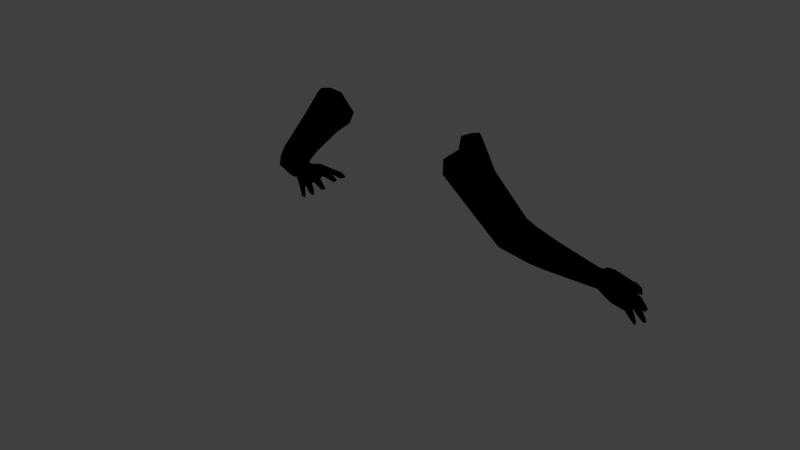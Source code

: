 # Source: human.blend  (saved by Blender 2.74.0; exported with 4.5.12 LTS)
import bpy
from mathutils import Matrix  # noqa: F401  (used for matrix-valued properties, if any)

bpy.ops.wm.read_factory_settings(use_empty=True)
scene = bpy.context.scene
scene.name = 'Scene'

# ---- collections
col_collection_1 = bpy.data.collections.new('Collection 1'); scene.collection.children.link(col_collection_1)

# ---- materials (node trees are filled in below, after node groups)
mat_human_skin = bpy.data.materials.new('human_skin')
mat_human_skin.alpha_threshold = 0.0
mat_human_skin.use_transparent_shadow = False
mat_human_skin.diffuse_color = (0.0, 0.0, 0.0, 1.0)
mat_human_skin.roughness = 0.5
mat_human_skin.specular_intensity = 1.0

# ---- material node trees

# ---- world
world_world = bpy.data.worlds.new('World'); scene.world = world_world
world_world.color = (0.05088, 0.05088, 0.05088)
world_world.use_sun_shadow = False
world_world.sun_shadow_jitter_overblur = 0.0
world_world.cycles.sampling_method = 'MANUAL'
world_world.cycles.sample_map_resolution = 256

# ---- meshes
me_base_obj = bpy.data.meshes.new('base.obj')
me_base_obj.from_pydata([(-2.043, 3.155, -1.434), (-1.945, 2.978, -1.213), (-2.545, 2.427, -1.511), (-2.381, 2.233, -1.258), (-1.649, 2.539, -1.105), (-1.85, 2.334, -1.259), (-1.639, 2.346, -1.324), (-1.742, 2.204, -1.55), (-2.191, 2.006, -1.298), (-1.595, 2.24, -1.918), (-2.048, 3.239, -1.743), (-1.994, 2.311, -2.178), (-1.959, 3.224, -1.964), (-1.585, 2.301, -2.102), (-2.023, 2.989, -2.128), (-1.647, 2.358, -2.158), (-2.169, 2.516, -2.144), (-2.673, 2.061, -2.045), (-2.513, 2.525, -1.846), (-2.398, 1.505, -1.991), (-2.373, 1.484, -1.714), (-2.846, 1.265, -2.07), (-2.823, 1.585, -2.11), (-3.267, 1.491, -1.329), (-3.275, 1.526, -1.767), (-3.311, 1.539, -1.482), (-2.949, 0.9896, -1.419), (-3.241, 1.363, -1.245), (-2.676, 1.652, -1.22), (-2.924, 0.8862, -1.562), (-4.82, -0.7315, 1.063), (-4.8, -0.6466, 1.113), (-4.787, -0.5721, 0.879), (-4.802, -0.9433, 1.344), (-4.639, -0.8558, 1.247), (-4.659, -0.7472, 1.243), (-4.594, -0.5295, 0.9275), (-4.736, -0.689, 0.8988), (-4.756, -1.016, 1.317), (-4.778, -1.048, 1.429), (-4.775, -0.8502, 1.35), (-4.723, -0.8851, 1.398), (-4.715, -0.9016, 1.18), (-4.738, -0.7879, 1.039), (-4.636, -0.7379, 1.082), (-4.606, -0.6216, 0.8754), (-4.653, -0.9963, 1.429), (-4.728, -0.6349, 1.158), (-4.73, -1.004, 1.474), (-4.95, -0.6626, 0.7409), (-4.78, -0.6891, 0.8454), (-4.961, -0.866, 0.9972), (-5.002, -0.9244, 0.8868), (-4.841, -0.8972, 0.9967), (-4.729, -0.7517, 0.791), (-4.93, -0.9642, 0.8384), (-4.941, -1.158, 1.008), (-4.879, -0.805, 0.6784), (-5.033, -1.144, 1.146), (-4.934, -1.243, 1.261), (-4.979, -1.168, 1.228), (-5.043, -1.23, 1.138), (-5.021, -1.296, 1.279), (-4.843, -0.9363, 0.8704), (-4.975, -1.338, 1.189), (-4.878, -1.135, 1.085), (-5.097, -0.9691, 0.6415), (-5.003, -0.6944, 0.5601), (-5.028, -0.7679, 0.5264), (-4.979, -0.9083, 0.7564), (-4.952, -0.8602, 0.4615), (-5.164, -1.298, 0.8346), (-5.154, -1.227, 0.859), (-5.184, -1.405, 0.9104), (-5.12, -1.265, 0.9338), (-5.01, -1.012, 0.5965), (-4.943, -1.004, 0.6716), (-4.863, -0.8828, 0.5364), (-5.127, -1.408, 0.8671), (-5.049, -1.323, 0.9399), (-5.006, -1.207, 0.7999), (-5.074, -1.241, 0.7477), (-5.086, -0.9167, 0.7164), (-4.842, -0.8363, 0.6212), (-5.131, -1.359, 0.9873), (-5.078, -0.9567, 0.4483), (-5.072, -0.9833, 0.378), (-5.036, -0.8108, 0.3497), (-4.995, -0.7903, 0.4219), (-4.925, -0.7049, 0.1983), (-4.918, -0.9028, 0.415), (-5.016, -1.129, 0.4075), (-5.109, -1.221, 0.4885), (-5.097, -1.172, 0.5369), (-5.088, -1.285, 0.5987), (-5.108, -1.32, 0.5247), (-5.026, -1.308, 0.5669), (-4.98, -1.143, 0.499), (-5.089, -1.259, 0.4659), (-5.026, -1.072, 0.528), (-4.926, -0.8977, 0.2914), (-4.097, -0.3953, 0.9552), (-4.214, -0.3614, 0.8976), (-4.129, -0.5428, 0.87), (-4.128, -0.3978, 0.7239), (-4.217, -0.5555, 1.049), (-4.109, -0.4715, 1.035), (-4.064, -0.6341, 1.085), (-4.028, -0.5632, 0.9939), (-4.014, -0.5813, 1.116), (-4.219, -0.4904, 1.036), (-4.119, -0.567, 1.167), (-4.336, -0.4044, 0.7717), (-4.204, -0.524, 0.8632), (-4.715, -0.7839, 0.6535), (-4.775, -0.8148, 0.416), (-4.5, -0.5272, 0.7066), (-4.918, -0.931, 0.3602), (-4.953, -0.6606, 0.3132), (-4.733, -0.1899, 0.2824), (-4.805, -0.3053, 0.2041), (-4.907, -0.6427, 0.7868), (-4.74, -0.4697, 0.9032), (-2.624, 1.169, -1.812), (-3.26, 1.348, -1.958), (-3.078, 1.073, -2.012), (-2.993, 0.9599, -1.938), (-3.197, 1.257, -1.215), (-3.297, 1.035, -1.996), (-3.651, 1.224, -1.271), (-3.496, 1.036, -1.809), (-3.447, 1.255, -1.141), (-3.74, 1.04, -1.49), (-3.046, 1.084, -1.305), (-3.009, 0.8264, -1.671), (-3.501, 0.5361, -1.477), (-3.996, 0.4597, -1.209), (-3.278, 0.5006, -1.103), (-4.036, 0.5992, -1.161), (-3.326, 0.6041, -0.904), (-3.797, 0.8766, -0.7973), (-3.672, 0.6533, -0.6642), (-4.171, -0.04646, -0.09881), (-3.669, 0.2822, -1.106), (-4.242, 0.5172, -0.6155), (-4.34, 0.08485, 0.0712), (-4.189, -0.1371, -0.2224), (-4.553, 0.002326, -0.3188), (-4.261, -0.004966, 0.04262), (-4.495, -0.22, -0.2547), (-4.375, -0.299, -0.08292), (-4.449, -0.3154, -0.1578), (-4.551, 0.04105, -0.109), (-4.618, -0.2511, -0.1899), (-4.93, -0.6556, 0.6004), (-4.222, -0.1875, 0.6363), (-4.127, -0.3343, 0.7308), (-4.428, -0.1784, 0.6328), (-4.402, -0.4171, 0.7211), (-4.496, -0.3548, 0.7487), (-4.172, -0.2062, 0.468), (-4.329, -0.4422, 0.6071), (-4.186, -0.4139, 0.6162), (-4.641, -0.5687, 0.4291), (-4.409, -0.4152, 0.1894), (-4.395, -0.004422, 0.2338), (-4.485, -0.5177, 0.01728), (-4.684, -0.7173, 0.1127), (-4.545, -0.05155, 0.3177), (-4.699, -0.6233, -0.001424), (-4.693, -0.1858, -0.03128), (-1.836, 2.602, -1.138), (-1.753, 2.752, -2.287), (-4.301, -0.1441, 0.1166), (-4.307, -0.2888, 0.1621), (2.083, 3.002, -1.215), (2.208, 3.155, -1.445), (2.571, 2.291, -1.295), (2.745, 2.36, -1.506), (1.806, 2.539, -1.105), (1.768, 2.338, -1.3), (2.007, 2.334, -1.259), (1.891, 2.237, -1.464), (2.201, 2.025, -1.393), (2.214, 1.797, -1.767), (1.756, 2.243, -1.854), (2.208, 3.237, -1.74), (1.926, 2.652, -2.256), (2.116, 3.224, -1.964), (1.737, 2.306, -2.093), (1.764, 2.385, -2.176), (2.315, 2.536, -2.144), (2.204, 2.974, -2.097), (1.957, 2.046, -2.024), (2.623, 2.585, -1.855), (2.127, 2.246, -2.17), (2.979, 1.585, -2.11), (3.495, 1.432, -1.786), (2.91, 1.669, -1.217), (3.073, 1.715, -2.036), (2.582, 1.537, -1.531), (3.484, 1.425, -1.318), (2.818, 1.53, -1.269), (3.42, 1.336, -1.241), (2.787, 1.17, -1.854), (3.489, 1.518, -1.485), (4.931, -0.5102, 0.9048), (4.875, -0.5094, 0.9652), (4.875, -0.6753, 1.2), (4.982, -0.6808, 1.103), (4.954, -0.8376, 1.305), (4.769, -0.5299, 0.967), (4.926, -0.6619, 0.8978), (4.846, -0.6806, 0.8774), (4.921, -0.8313, 1.103), (4.956, -0.9738, 1.35), (4.808, -0.8393, 1.311), (4.862, -0.9832, 1.473), (4.938, -1.037, 1.431), (4.813, -1.028, 1.419), (4.892, -0.8823, 1.39), (4.782, -0.729, 1.115), (4.824, -0.765, 1.051), (4.899, -1.049, 1.361), (4.853, -0.9094, 1.203), (5.154, -0.8548, 0.8717), (5.11, -0.9717, 0.8503), (5.083, -0.7017, 0.8324), (5.199, -1.215, 1.137), (5.18, -1.149, 1.167), (5.009, -0.8778, 1.002), (4.939, -0.692, 0.8501), (5.037, -0.7998, 0.6825), (5.088, -1.154, 1.002), (5.133, -1.17, 1.231), (5.201, -1.32, 1.194), (5.012, -0.9396, 0.8488), (4.89, -0.8034, 0.7605), (5.088, -1.301, 1.251), (5.057, -1.189, 1.077), (5.032, -1.098, 1.122), (5.125, -0.8466, 0.9779), (5.156, -1.267, 1.294), (5.191, -0.7919, 0.6237), (5.075, -0.8869, 0.5028), (5.262, -0.9523, 0.6782), (5.207, -0.9543, 0.5883), (5.229, -1.233, 0.7434), (5.117, -0.8759, 0.7308), (5.281, -1.268, 0.9312), (5.222, -1.396, 0.8999), (5.177, -1.175, 0.8728), (5.285, -1.367, 0.9911), (5.327, -1.335, 0.8484), (5.337, -1.402, 0.9164), (5.15, -1.012, 0.6039), (5.099, -1.002, 0.6762), (4.984, -0.85, 0.5799), (5.161, -1.201, 0.8005), (5.207, -0.9207, 0.7517), (5.311, -1.251, 0.8722), (5.246, -0.9958, 0.4166), (5.154, -0.7593, 0.4272), (5.169, -1.025, 0.3539), (5.239, -1.26, 0.4608), (5.236, -1.018, 0.475), (5.154, -0.7809, 0.2991), (5.109, -0.8769, 0.4601), (5.086, -0.9035, 0.2945), (5.175, -1.108, 0.5378), (5.189, -0.824, 0.3991), (5.26, -1.233, 0.5139), (5.238, -1.251, 0.5896), (5.271, -1.32, 0.5503), (5.191, -1.332, 0.5532), (5.152, -1.164, 0.4478), (5.139, -1.144, 0.5065), (4.19, -0.5309, 1.016), (4.25, -0.4006, 0.9575), (4.332, -0.4204, 0.9814), (4.276, -0.4539, 0.781), (4.394, -0.5281, 0.9752), (4.398, -0.4659, 0.9793), (4.244, -0.61, 0.962), (4.155, -0.5995, 1.087), (4.303, -0.4988, 1.105), (4.279, -0.5896, 1.167), (4.361, -0.524, 0.8632), (4.373, -0.2111, 0.6717), (4.881, -0.7771, 0.6109), (4.756, -0.6111, 0.8775), (5.053, -0.8828, 0.41), (5.079, -0.6975, 0.1935), (4.927, -0.8087, 0.4107), (4.652, -0.5232, 0.6751), (5.072, -0.9272, 0.3576), (4.799, -0.5708, 0.4356), (5.086, -0.656, 0.5981), (5.097, -0.6111, 0.7147), (4.97, -0.3212, 0.2254), (5.003, -0.4717, 0.6491), (5.18, -0.7161, 0.5254), (4.794, -0.08123, 0.2265), (3.087, 0.88, -1.558), (3.274, 1.203, -2.033), (3.103, 0.9579, -1.442), (3.006, 1.243, -2.06), (3.345, 1.217, -1.22), (3.472, 1.247, -1.944), (3.199, 1.095, -1.305), (3.181, 0.9534, -1.936), (3.908, 0.9667, -1.521), (3.492, 1.015, -1.969), (3.485, 0.4825, -1.276), (3.911, 1.102, -1.342), (3.347, 0.7256, -1.047), (3.713, 0.4642, -1.385), (3.485, 1.1, -1.041), (4.173, 0.4384, -1.178), (4.322, 0.5868, -0.6266), (3.757, 1.091, -0.9812), (3.983, 0.6476, -0.5823), (4.394, -0.03589, 0.007983), (3.453, 0.4824, -1.086), (4.565, 0.2452, -0.554), (4.651, -0.22, -0.2547), (4.381, -0.1798, -0.2035), (4.507, 0.03789, 0.1167), (4.593, -0.3251, -0.1391), (4.776, -0.06442, -0.1233), (4.748, -0.1873, -0.2235), (4.596, 0.1099, -0.02002), (4.538, -0.01335, 0.2674), (4.304, -0.2829, 0.6479), (4.559, -0.3623, 0.7332), (4.473, -0.4319, 0.7329), (4.613, -0.1539, 0.6046), (4.359, -0.4045, 0.5365), (4.541, -0.3937, 0.157), (4.662, -0.5399, 0.02259), (4.868, -0.6861, 0.04331), (4.465, -0.2005, 0.0979), (1.993, 2.605, -1.137), (2.44, 2.113, -1.244), (2.563, 1.518, -2.013)], [], [(0, 2, 1), (4, 5, 6), (5, 8, 7), (10, 12, 18), (18, 14, 17), (2, 10, 18), (9, 20, 19), (21, 22, 11), (16, 11, 22), (13, 19, 15), (2, 23, 3), (2, 18, 25), (8, 26, 20), (23, 2, 25), (27, 28, 3), (32, 50, 37), (33, 30, 38), (31, 30, 33), (38, 30, 43), (47, 35, 36), (38, 39, 33), (40, 33, 41), (41, 46, 35), (31, 32, 30), (45, 44, 43), (44, 34, 42), (48, 41, 33), (38, 42, 34), (59, 60, 62), (51, 52, 58), (49, 52, 121), (64, 59, 62), (54, 53, 63), (57, 114, 63), (64, 56, 65), (69, 57, 154), (72, 82, 66), (74, 82, 72), (76, 80, 75), (78, 81, 80), (75, 66, 68), (67, 82, 69), (74, 69, 82), (81, 71, 66), (68, 66, 82), (81, 78, 71), (78, 79, 84), (84, 74, 73), (79, 74, 84), (86, 87, 89), (92, 86, 98), (86, 89, 100), (93, 94, 99), (91, 97, 96), (97, 99, 94), (99, 85, 93), (88, 87, 85), (93, 85, 92), (98, 86, 91), (97, 70, 99), (104, 156, 108), (106, 109, 108), (110, 111, 106), (107, 108, 109), (103, 104, 108), (111, 107, 109), (107, 113, 103), (48, 33, 39), (59, 53, 51), (70, 85, 99), (70, 88, 85), (94, 92, 95), (36, 35, 44), (44, 35, 34), (53, 59, 65), (61, 56, 64), (69, 79, 80), (45, 36, 44), (115, 90, 117), (167, 163, 115), (116, 114, 163), (118, 67, 120), (49, 121, 122), (121, 32, 122), (50, 54, 37), (49, 57, 52), (55, 52, 57), (24, 17, 124), (134, 123, 29), (124, 125, 128), (23, 131, 27), (129, 24, 132), (27, 131, 127), (131, 25, 129), (137, 134, 29), (132, 130, 138), (135, 136, 128), (26, 139, 137), (140, 131, 129), (135, 134, 143), (144, 129, 132), (131, 140, 141), (145, 140, 144), (143, 137, 146), (144, 138, 147), (146, 137, 142), (139, 148, 142), (149, 147, 136), (152, 144, 147), (168, 145, 152), (119, 168, 152), (170, 147, 153), (145, 168, 165), (173, 146, 142), (57, 49, 154), (89, 87, 118), (105, 110, 112), (102, 101, 155), (103, 162, 104), (162, 103, 113), (157, 102, 155), (112, 102, 157), (112, 158, 161), (161, 163, 164), (54, 114, 45), (83, 114, 57), (70, 90, 77), (114, 83, 77), (118, 120, 170), (163, 167, 166), (157, 165, 168), (141, 145, 148), (1, 171, 4), (26, 8, 28), (21, 15, 19), (136, 135, 143), (67, 118, 88), (77, 90, 115), (122, 47, 159), (116, 45, 114), (77, 115, 114), (156, 160, 155), (159, 36, 158), (168, 122, 157), (153, 149, 169), (166, 169, 149), (166, 150, 173), (160, 173, 165), (166, 174, 164), (119, 120, 154), (167, 117, 100), (116, 163, 161), (45, 116, 36), (149, 143, 151), (28, 127, 133), (158, 36, 116), (162, 174, 156), (173, 148, 165), (142, 148, 173), (150, 146, 173), (170, 120, 119), (176, 175, 177), (177, 342, 343), (181, 180, 182), (181, 182, 183), (180, 185, 182), (182, 184, 183), (194, 188, 186), (191, 195, 187), (185, 193, 184), (176, 178, 186), (199, 192, 194), (196, 195, 191), (177, 343, 198), (205, 194, 178), (201, 177, 203), (306, 195, 196), (205, 178, 201), (215, 210, 220), (210, 209, 208), (207, 208, 209), (216, 217, 220), (211, 208, 207), (209, 214, 212), (211, 216, 208), (206, 209, 212), (222, 221, 290), (224, 216, 221), (210, 208, 220), (227, 241, 225), (235, 242, 238), (235, 238, 239), (242, 234, 240), (231, 230, 227), (233, 228, 235), (228, 226, 225), (233, 226, 228), (234, 241, 230), (229, 228, 225), (225, 226, 232), (238, 240, 239), (236, 233, 240), (236, 230, 237), (242, 235, 228), (246, 244, 301), (248, 251, 252), (252, 251, 250), (259, 245, 243), (255, 258, 256), (245, 253, 246), (244, 255, 256), (260, 245, 249), (255, 247, 258), (249, 253, 260), (247, 250, 258), (272, 269, 274), (261, 264, 263), (274, 276, 275), (268, 263, 295), (263, 264, 275), (264, 274, 275), (265, 272, 271), (261, 265, 271), (278, 277, 285), (279, 278, 285), (335, 281, 287), (281, 286, 287), (282, 279, 285), (286, 282, 285), (280, 284, 277), (287, 283, 280), (284, 283, 286), (286, 285, 284), (210, 215, 209), (218, 215, 220), (249, 259, 248), (272, 265, 269), (267, 269, 265), (214, 223, 224), (256, 248, 232), (258, 251, 248), (253, 254, 250), (253, 250, 247), (246, 247, 255), (268, 292, 263), (266, 263, 292), (297, 232, 243), (289, 294, 296), (297, 299, 300), (299, 297, 301), (292, 329, 266), (302, 336, 206), (213, 222, 290), (243, 246, 301), (204, 303, 200), (203, 198, 307), (304, 196, 199), (202, 200, 305), (310, 204, 306), (312, 304, 308), (314, 197, 205), (312, 308, 311), (309, 305, 315), (201, 203, 320), (203, 307, 317), (318, 312, 311), (312, 318, 316), (315, 303, 323), (320, 319, 205), (320, 317, 321), (324, 311, 314), (322, 323, 326), (326, 323, 313), (329, 324, 319), (330, 318, 324), (326, 313, 316), (331, 321, 327), (318, 330, 325), (270, 266, 262), (262, 301, 244), (331, 327, 332), (333, 278, 288), (334, 282, 335), (280, 335, 287), (336, 279, 334), (337, 338, 294), (288, 336, 332), (296, 338, 339), (290, 289, 237), (232, 289, 257), (267, 262, 244), (267, 244, 291), (293, 295, 291), (299, 266, 329), (333, 288, 332), (302, 299, 329), (342, 179, 181), (343, 181, 183), (181, 343, 342), (198, 202, 309), (195, 306, 344), (312, 306, 304), (316, 310, 312), (243, 301, 297), (291, 257, 293), (300, 231, 227), (231, 300, 206), (340, 325, 330), (336, 334, 211), (339, 328, 325), (341, 328, 339), (337, 333, 341), (292, 268, 340), (293, 339, 340), (339, 293, 296), (195, 189, 190), (328, 316, 325), (302, 332, 336), (315, 321, 317), (315, 317, 307), (327, 322, 332), (326, 341, 322), (1, 2, 3), (171, 1, 3), (6, 5, 7), (18, 12, 14), (11, 16, 172), (17, 14, 16), (2, 0, 10), (13, 9, 19), (9, 7, 20), (17, 16, 22), (7, 8, 20), (24, 18, 17), (3, 23, 27), (25, 18, 24), (20, 26, 29), (19, 20, 123), (31, 122, 32), (40, 31, 33), (42, 38, 43), (48, 46, 41), (46, 38, 34), (43, 30, 37), (30, 32, 37), (37, 45, 43), (43, 44, 42), (40, 47, 31), (35, 47, 40), (39, 38, 46), (39, 46, 48), (51, 121, 52), (58, 61, 60), (60, 51, 58), (52, 56, 61), (56, 63, 65), (50, 121, 51), (56, 52, 55), (54, 50, 53), (64, 65, 59), (65, 63, 53), (55, 57, 63), (61, 64, 62), (55, 63, 56), (60, 61, 62), (67, 69, 154), (71, 72, 66), (79, 69, 74), (71, 78, 73), (72, 71, 74), (79, 78, 80), (75, 81, 66), (83, 57, 69), (67, 68, 82), (75, 77, 76), (81, 75, 80), (73, 78, 84), (77, 83, 76), (75, 70, 77), (73, 74, 71), (87, 86, 85), (91, 117, 97), (94, 95, 96), (95, 91, 96), (96, 97, 94), (91, 86, 100), (92, 85, 86), (97, 90, 70), (117, 90, 97), (91, 100, 117), (95, 98, 91), (101, 106, 108), (105, 112, 113), (111, 105, 107), (110, 105, 111), (107, 105, 113), (107, 103, 108), (101, 110, 106), (108, 156, 101), (110, 101, 102), (111, 109, 106), (40, 41, 35), (60, 59, 51), (61, 58, 52), (53, 50, 51), (98, 95, 92), (93, 92, 94), (46, 34, 35), (76, 69, 80), (83, 69, 76), (118, 87, 88), (49, 119, 154), (120, 67, 154), (119, 49, 122), (47, 122, 31), (54, 45, 37), (70, 75, 68), (63, 114, 54), (29, 123, 20), (124, 17, 22), (124, 22, 125), (21, 19, 126), (126, 19, 123), (28, 27, 127), (21, 125, 22), (126, 123, 134), (129, 25, 24), (130, 124, 128), (125, 21, 126), (131, 23, 25), (132, 24, 124), (125, 126, 128), (132, 124, 130), (136, 130, 128), (135, 126, 134), (138, 130, 136), (26, 133, 139), (29, 26, 137), (137, 143, 134), (127, 131, 141), (137, 139, 142), (144, 140, 129), (144, 132, 138), (141, 140, 145), (147, 138, 136), (143, 149, 136), (150, 143, 146), (151, 143, 150), (152, 145, 144), (170, 152, 147), (68, 88, 70), (112, 110, 102), (155, 101, 156), (161, 162, 113), (113, 112, 161), (159, 158, 112), (159, 112, 157), (162, 161, 164), (157, 155, 165), (115, 163, 114), (89, 118, 170), (168, 119, 122), (167, 115, 117), (164, 163, 166), (155, 160, 165), (4, 171, 5), (5, 171, 8), (171, 3, 8), (8, 3, 28), (172, 15, 11), (11, 15, 21), (128, 126, 135), (89, 170, 153), (68, 67, 88), (121, 50, 32), (47, 36, 159), (89, 153, 169), (122, 159, 157), (151, 166, 149), (150, 166, 151), (174, 166, 173), (160, 174, 173), (167, 169, 166), (162, 164, 174), (100, 89, 169), (169, 167, 100), (133, 127, 139), (141, 139, 127), (139, 141, 148), (28, 133, 26), (116, 161, 158), (104, 162, 156), (174, 160, 156), (149, 153, 147), (170, 119, 152), (165, 148, 145), (178, 176, 177), (177, 175, 342), (181, 179, 180), (184, 182, 185), (194, 192, 188), (189, 193, 185), (186, 178, 194), (199, 191, 192), (197, 199, 194), (199, 196, 191), (200, 183, 184), (193, 189, 344), (201, 178, 177), (193, 344, 184), (202, 183, 200), (205, 197, 194), (177, 198, 203), (184, 204, 200), (344, 204, 184), (215, 214, 209), (219, 217, 216), (218, 223, 215), (222, 224, 221), (218, 219, 223), (224, 223, 219), (208, 216, 220), (214, 213, 212), (206, 207, 209), (211, 221, 216), (223, 214, 215), (218, 217, 219), (216, 224, 219), (213, 214, 222), (218, 220, 217), (238, 242, 240), (230, 241, 227), (229, 225, 241), (234, 229, 241), (237, 230, 231), (230, 240, 234), (233, 239, 240), (230, 236, 240), (233, 235, 239), (226, 233, 236), (229, 234, 228), (232, 248, 243), (254, 252, 250), (248, 259, 243), (253, 247, 246), (249, 245, 259), (257, 244, 256), (260, 253, 245), (249, 252, 254), (264, 261, 271), (295, 275, 276), (270, 265, 261), (274, 269, 276), (267, 276, 269), (270, 261, 266), (266, 261, 263), (295, 263, 275), (271, 272, 273), (333, 280, 277), (277, 278, 333), (278, 279, 288), (280, 283, 284), (286, 281, 282), (287, 286, 283), (277, 284, 285), (228, 234, 242), (243, 245, 246), (252, 249, 248), (254, 253, 249), (267, 270, 262), (270, 267, 265), (273, 264, 271), (290, 221, 211), (222, 214, 224), (236, 232, 226), (256, 258, 248), (257, 256, 232), (244, 246, 255), (258, 250, 251), (273, 272, 274), (267, 295, 276), (291, 295, 267), (264, 273, 274), (227, 225, 298), (289, 293, 257), (298, 297, 300), (232, 298, 225), (289, 232, 236), (213, 237, 231), (289, 236, 237), (291, 244, 257), (305, 200, 303), (306, 204, 344), (197, 308, 199), (308, 304, 199), (306, 196, 304), (309, 202, 305), (311, 308, 197), (316, 313, 310), (310, 313, 204), (314, 311, 197), (204, 313, 303), (315, 305, 303), (320, 203, 317), (313, 323, 303), (205, 319, 314), (201, 320, 205), (324, 318, 311), (322, 315, 323), (320, 331, 319), (331, 320, 321), (319, 324, 314), (316, 318, 325), (327, 315, 322), (328, 326, 316), (331, 329, 319), (324, 329, 330), (212, 231, 206), (298, 232, 297), (335, 282, 281), (334, 279, 282), (279, 336, 288), (280, 333, 337), (280, 337, 335), (296, 294, 338), (212, 213, 231), (213, 290, 237), (296, 293, 289), (301, 262, 266), (302, 300, 299), (340, 268, 295), (294, 335, 337), (335, 294, 334), (341, 333, 332), (342, 175, 179), (343, 202, 198), (183, 202, 343), (187, 195, 190), (292, 330, 329), (298, 300, 227), (290, 294, 289), (292, 340, 330), (336, 207, 206), (207, 336, 211), (300, 302, 206), (340, 339, 325), (341, 339, 338), (338, 337, 341), (301, 266, 299), (295, 293, 340), (294, 290, 211), (195, 344, 189), (312, 310, 306), (309, 315, 307), (327, 321, 315), (307, 198, 309), (332, 322, 341), (331, 302, 329), (326, 328, 341), (302, 331, 332), (211, 334, 294), (16, 14, 172)])
_uv = me_base_obj.uv_layers.new(name='UVMap')
_uv.uv.foreach_set('vector', [0.2125, 0.8372, 0.1757, 0.8313, 0.215, 0.8224, 0.2347, 0.7871, 0.2158, 0.787, 0.2203, 0.7699, 0.2158, 0.787, 0.181, 0.7922, 0.1963, 0.757, 0.2084, 0.8516, 0.2077, 0.8616, 0.1777, 0.8487, 0.1777, 0.8487, 0.2015, 0.8663, 0.1572, 0.86, 0.1757, 0.8313, 0.2084, 0.8516, 0.1777, 0.8487, 0.185, 0.7397, 0.1434, 0.772, 0.137, 0.7592, 0.1265, 0.8745, 0.1374, 0.8666, 0.1807, 0.8821, 0.1823, 0.8714, 0.1807, 0.8821, 0.1374, 0.8666, 0.1712, 0.7289, 0.137, 0.7592, 0.1566, 0.749, 0.1757, 0.8313, 0.116, 0.8251, 0.1785, 0.8124, 0.1757, 0.8313, 0.1777, 0.8487, 0.1185, 0.8334, 0.181, 0.7922, 0.1061, 0.7891, 0.1434, 0.772, 0.116, 0.8251, 0.1757, 0.8313, 0.1185, 0.8334, 0.1103, 0.8183, 0.1393, 0.8022, 0.1785, 0.8124, 0.482, 0.0506, 0.4743, 0.04489, 0.4808, 0.04169, 0.4967, 0.02041, 0.4882, 0.03709, 0.4931, 0.01909, 0.4921, 0.03968, 0.4882, 0.03709, 0.4967, 0.02041, 0.4931, 0.01909, 0.4882, 0.03709, 0.4836, 0.03569, 0.4963, 0.03997, 0.5019, 0.03451, 0.5, 0.05522, 0.4931, 0.01909, 0.4999, 0.01407, 0.4967, 0.02041, 0.4984, 0.02482, 0.4967, 0.02041, 0.5018, 0.02157, 0.5018, 0.02157, 0.5049, 0.01862, 0.5019, 0.03451, 0.4921, 0.03968, 0.482, 0.0506, 0.4882, 0.03709, 0.4069, 0.1521, 0.392, 0.1566, 0.3906, 0.1495, 0.392, 0.1566, 0.3815, 0.1589, 0.3805, 0.154, 0.5032, 0.01542, 0.5018, 0.02157, 0.4967, 0.02041, 0.3713, 0.1559, 0.3805, 0.154, 0.3815, 0.1589, 0.3656, 0.1271, 0.364, 0.129, 0.362, 0.1245, 0.4573, 0.03635, 0.4517, 0.03994, 0.4473, 0.02189, 0.4609, 0.05871, 0.4517, 0.03994, 0.4674, 0.05424, 0.3656, 0.123, 0.3656, 0.1271, 0.362, 0.1245, 0.4027, 0.1396, 0.3867, 0.1358, 0.3919, 0.1293, 0.4041, 0.1225, 0.4115, 0.1324, 0.3919, 0.1293, 0.3656, 0.123, 0.3771, 0.1231, 0.3752, 0.1282, 0.438, 0.05636, 0.4473, 0.05589, 0.4573, 0.06835, 0.4185, 0.04979, 0.4341, 0.06032, 0.4307, 0.06346, 0.417, 0.0456, 0.4341, 0.06032, 0.4185, 0.04979, 0.4007, 0.1111, 0.3882, 0.1031, 0.4049, 0.1062, 0.3802, 0.09444, 0.3898, 0.09884, 0.3882, 0.1031, 0.4308, 0.06949, 0.4307, 0.06346, 0.4429, 0.07398, 0.4494, 0.07296, 0.4341, 0.06032, 0.438, 0.05636, 0.417, 0.0456, 0.438, 0.05636, 0.4341, 0.06032, 0.4181, 0.05796, 0.4148, 0.05023, 0.4307, 0.06346, 0.4429, 0.07398, 0.4307, 0.06346, 0.4341, 0.06032, 0.4181, 0.05796, 0.4109, 0.05013, 0.4148, 0.05023, 0.3802, 0.09444, 0.3797, 0.09986, 0.3744, 0.09712, 0.4131, 0.04217, 0.417, 0.0456, 0.4103, 0.04725, 0.4247, 0.0456, 0.417, 0.0456, 0.4131, 0.04217, 0.4245, 0.09051, 0.4369, 0.09097, 0.4465, 0.104, 0.411, 0.08401, 0.4245, 0.09051, 0.4093, 0.08624, 0.4245, 0.09051, 0.4465, 0.104, 0.4306, 0.1029, 0.4134, 0.08244, 0.4074, 0.08023, 0.4192, 0.0802, 0.415, 0.09187, 0.41, 0.09427, 0.4045, 0.08825, 0.41, 0.09427, 0.4078, 0.09672, 0.4021, 0.08803, 0.4192, 0.0802, 0.4257, 0.08616, 0.4134, 0.08244, 0.4389, 0.0834, 0.4369, 0.09097, 0.4257, 0.08616, 0.4134, 0.08244, 0.4257, 0.08616, 0.411, 0.08401, 0.4093, 0.08624, 0.4245, 0.09051, 0.415, 0.09187, 0.41, 0.09427, 0.4164, 0.1085, 0.4078, 0.09672, 0.5335, 0.07947, 0.5281, 0.0798, 0.5406, 0.06344, 0.5346, 0.06019, 0.5408, 0.05693, 0.5406, 0.06344, 0.5293, 0.05883, 0.5363, 0.05382, 0.5346, 0.06019, 0.4204, 0.1929, 0.4259, 0.1918, 0.4209, 0.1961, 0.428, 0.183, 0.4368, 0.1755, 0.4259, 0.1918, 0.4147, 0.1931, 0.4204, 0.1929, 0.4209, 0.1961, 0.4204, 0.1929, 0.4257, 0.1791, 0.428, 0.183, 0.5032, 0.01542, 0.4967, 0.02041, 0.4999, 0.01407, 0.4546, 0.02071, 0.4617, 0.03299, 0.4573, 0.03635, 0.4316, 0.07899, 0.4257, 0.08616, 0.4192, 0.0802, 0.4316, 0.07899, 0.4389, 0.0834, 0.4257, 0.08616, 0.4074, 0.08023, 0.411, 0.08401, 0.4062, 0.08378, 0.4068, 0.159, 0.3863, 0.1622, 0.392, 0.1566, 0.392, 0.1566, 0.3863, 0.1622, 0.3815, 0.1589, 0.3867, 0.1358, 0.3656, 0.1271, 0.3752, 0.1282, 0.3647, 0.1204, 0.3771, 0.1231, 0.3656, 0.123, 0.3972, 0.1159, 0.3797, 0.09986, 0.3882, 0.1031, 0.4069, 0.1521, 0.4068, 0.159, 0.392, 0.1566, 0.4258, 0.1196, 0.4199, 0.1073, 0.4242, 0.1038, 0.4471, 0.1236, 0.4323, 0.1362, 0.4258, 0.1196, 0.4215, 0.1516, 0.4115, 0.1324, 0.4323, 0.1362, 0.449, 0.0935, 0.4494, 0.07296, 0.4777, 0.1035, 0.4609, 0.05871, 0.4674, 0.05424, 0.489, 0.05804, 0.4674, 0.05424, 0.482, 0.0506, 0.489, 0.05804, 0.401, 0.1417, 0.4027, 0.1396, 0.3995, 0.1459, 0.4609, 0.05871, 0.4473, 0.05589, 0.4517, 0.03994, 0.4473, 0.04162, 0.4517, 0.03994, 0.4473, 0.05589, 0.1219, 0.8464, 0.1572, 0.86, 0.1171, 0.8571, 0.1002, 0.7758, 0.1224, 0.7699, 0.1035, 0.7811, 0.1171, 0.8571, 0.1149, 0.8703, 0.1092, 0.8638, 0.116, 0.8251, 0.09683, 0.8235, 0.1103, 0.8183, 0.09244, 0.8344, 0.1219, 0.8464, 0.09235, 0.8455, 0.1103, 0.8183, 0.09683, 0.8235, 0.1065, 0.8116, 0.09683, 0.8235, 0.1185, 0.8334, 0.09244, 0.8344, 0.07548, 0.7914, 0.1002, 0.7758, 0.1035, 0.7811, 0.09235, 0.8455, 0.1024, 0.8569, 0.06686, 0.8478, 0.0833, 0.8682, 0.06521, 0.8548, 0.1092, 0.8638, 0.1061, 0.7891, 0.07689, 0.8009, 0.07548, 0.7914, 0.06906, 0.8249, 0.09683, 0.8235, 0.09244, 0.8344, 0.07676, 0.7767, 0.1002, 0.7758, 0.05946, 0.7872, 0.04789, 0.835, 0.09244, 0.8344, 0.09235, 0.8455, 0.09683, 0.8235, 0.06906, 0.8249, 0.06401, 0.8151, 0.01687, 0.8234, 0.06906, 0.8249, 0.04789, 0.835, 0.05946, 0.7872, 0.07548, 0.7914, 0.02045, 0.806, 0.04789, 0.835, 0.06686, 0.8478, 0.02187, 0.8433, 0.02045, 0.806, 0.07548, 0.7914, 0.02067, 0.813, 0.07689, 0.8009, 0.01617, 0.8171, 0.02067, 0.813, 0.0161, 0.8501, 0.02187, 0.8433, 0.06521, 0.8548, 0.0167, 0.8359, 0.04789, 0.835, 0.02187, 0.8433, 0.01281, 0.8282, 0.01687, 0.8234, 0.0167, 0.8359, 0.01278, 0.8318, 0.01281, 0.8282, 0.0167, 0.8359, 0.0122, 0.8414, 0.02187, 0.8433, 0.01056, 0.8465, 0.01687, 0.8234, 0.01281, 0.8282, 0.01094, 0.8223, 0.01354, 0.812, 0.02045, 0.806, 0.02067, 0.813, 0.4473, 0.05589, 0.4609, 0.05871, 0.4573, 0.06835, 0.4465, 0.104, 0.4369, 0.09097, 0.449, 0.0935, 0.5279, 0.05656, 0.5293, 0.05883, 0.5141, 0.06772, 0.5245, 0.06799, 0.5315, 0.06654, 0.5193, 0.08508, 0.428, 0.183, 0.4374, 0.1678, 0.4368, 0.1755, 0.4374, 0.1678, 0.428, 0.183, 0.4257, 0.1791, 0.5091, 0.08433, 0.5245, 0.06799, 0.5193, 0.08508, 0.5141, 0.06772, 0.5245, 0.06799, 0.5091, 0.08433, 0.4256, 0.1677, 0.4239, 0.1626, 0.4309, 0.1619, 0.4309, 0.1619, 0.4323, 0.1362, 0.4524, 0.1457, 0.4027, 0.1396, 0.4115, 0.1324, 0.4069, 0.1521, 0.4089, 0.1218, 0.4115, 0.1324, 0.4041, 0.1225, 0.4164, 0.1085, 0.4199, 0.1073, 0.4136, 0.1151, 0.4115, 0.1324, 0.4089, 0.1218, 0.4136, 0.1151, 0.449, 0.0935, 0.4777, 0.1035, 0.4791, 0.119, 0.4323, 0.1362, 0.4471, 0.1236, 0.4546, 0.1334, 0.5091, 0.08433, 0.5077, 0.1096, 0.4987, 0.1014, 0.06401, 0.8151, 0.01687, 0.8234, 0.01617, 0.8171, 0.215, 0.8224, 0.2176, 0.8049, 0.2347, 0.7871, 0.1061, 0.7891, 0.181, 0.7922, 0.1393, 0.8022, 0.1265, 0.8745, 0.1873, 0.894, 0.1432, 0.8809, 0.06521, 0.8548, 0.0833, 0.8682, 0.0495, 0.8621, 0.4494, 0.07296, 0.449, 0.0935, 0.4389, 0.0834, 0.4136, 0.1151, 0.4199, 0.1073, 0.4258, 0.1196, 0.489, 0.05804, 0.4963, 0.03997, 0.5051, 0.06901, 0.4215, 0.1516, 0.4069, 0.1521, 0.4115, 0.1324, 0.4136, 0.1151, 0.4258, 0.1196, 0.4115, 0.1324, 0.5281, 0.0798, 0.5228, 0.09402, 0.5193, 0.08508, 0.5051, 0.06901, 0.5, 0.05522, 0.5091, 0.06758, 0.4987, 0.1014, 0.489, 0.05804, 0.5091, 0.08433, 0.4784, 0.13, 0.4746, 0.1342, 0.456, 0.1229, 0.5434, 0.1219, 0.554, 0.1252, 0.5386, 0.1367, 0.5434, 0.1219, 0.53, 0.1259, 0.5195, 0.1156, 0.5228, 0.09402, 0.5195, 0.1156, 0.5077, 0.1096, 0.5434, 0.1219, 0.5291, 0.1127, 0.5368, 0.1123, 0.4859, 0.09897, 0.4777, 0.1035, 0.4573, 0.06835, 0.4471, 0.1236, 0.4242, 0.1038, 0.4306, 0.1029, 0.4215, 0.1516, 0.4323, 0.1362, 0.4309, 0.1619, 0.4069, 0.1521, 0.4215, 0.1516, 0.4068, 0.159, 0.0161, 0.8501, 0.0495, 0.8621, 0.01322, 0.8543, 0.1393, 0.8022, 0.1065, 0.8116, 0.104, 0.7988, 0.4239, 0.1626, 0.4068, 0.159, 0.4215, 0.1516, 0.5334, 0.09665, 0.5291, 0.1127, 0.5281, 0.0798, 0.5195, 0.1156, 0.5145, 0.1176, 0.5077, 0.1096, 0.02067, 0.813, 0.01617, 0.8171, 0.01354, 0.812, 0.01224, 0.8053, 0.02045, 0.806, 0.01354, 0.812, 0.4791, 0.119, 0.4777, 0.1035, 0.4859, 0.09897, 0.5492, 0.8374, 0.5442, 0.824, 0.5826, 0.8175, 0.5826, 0.8175, 0.5432, 0.8048, 0.5816, 0.802, 0.5452, 0.787, 0.5389, 0.7696, 0.5537, 0.7639, 0.5452, 0.787, 0.5537, 0.7639, 0.5766, 0.7811, 0.5389, 0.7696, 0.5757, 0.7394, 0.5537, 0.7639, 0.5537, 0.7639, 0.5967, 0.7608, 0.5766, 0.7811, 0.5807, 0.8505, 0.5534, 0.8616, 0.5528, 0.8515, 0.5773, 0.8713, 0.5824, 0.8824, 0.5665, 0.8855, 0.5757, 0.7394, 0.5898, 0.7416, 0.5967, 0.7608, 0.5492, 0.8374, 0.5886, 0.8306, 0.5528, 0.8515, 0.6213, 0.8579, 0.5608, 0.8655, 0.5807, 0.8505, 0.6236, 0.8666, 0.5824, 0.8824, 0.5773, 0.8713, 0.5826, 0.8175, 0.5816, 0.802, 0.6223, 0.8081, 0.6442, 0.8338, 0.5807, 0.8505, 0.5886, 0.8306, 0.6497, 0.8254, 0.5826, 0.8175, 0.6526, 0.8186, 0.635, 0.873, 0.5824, 0.8824, 0.6236, 0.8666, 0.6442, 0.8338, 0.5886, 0.8306, 0.6497, 0.8254, 0.6271, 0.01952, 0.6275, 0.02587, 0.6231, 0.0217, 0.6275, 0.02587, 0.6341, 0.0382, 0.6271, 0.03641, 0.6329, 0.05223, 0.6271, 0.03641, 0.6341, 0.0382, 0.6195, 0.02564, 0.6204, 0.01571, 0.6231, 0.0217, 0.6259, 0.05391, 0.6271, 0.03641, 0.6329, 0.05223, 0.6341, 0.0382, 0.638, 0.02969, 0.6448, 0.04419, 0.6259, 0.05391, 0.6195, 0.02564, 0.6271, 0.03641, 0.6385, 0.0544, 0.6341, 0.0382, 0.6448, 0.04419, 0.7332, 0.1528, 0.7334, 0.1583, 0.7179, 0.1527, 0.7447, 0.1546, 0.7453, 0.1619, 0.7334, 0.1583, 0.6275, 0.02587, 0.6271, 0.03641, 0.6231, 0.0217, 0.6613, 0.04943, 0.6669, 0.03728, 0.6703, 0.04232, 0.7606, 0.1208, 0.7622, 0.1254, 0.7594, 0.125, 0.7606, 0.1208, 0.7594, 0.125, 0.7506, 0.1251, 0.7622, 0.1254, 0.755, 0.1311, 0.7492, 0.1298, 0.6512, 0.04491, 0.6634, 0.03324, 0.6613, 0.04943, 0.6815, 0.02941, 0.6795, 0.0192, 0.6823, 0.01461, 0.6795, 0.0192, 0.6763, 0.04064, 0.6703, 0.04232, 0.6815, 0.02941, 0.6763, 0.04064, 0.6795, 0.0192, 0.6751, 0.01641, 0.6669, 0.03728, 0.6634, 0.03324, 0.676, 0.02012, 0.6795, 0.0192, 0.6703, 0.04232, 0.6703, 0.04232, 0.6763, 0.04064, 0.6766, 0.05467, 0.7594, 0.125, 0.7492, 0.1298, 0.7506, 0.1251, 0.7319, 0.1283, 0.7459, 0.1227, 0.7492, 0.1298, 0.7319, 0.1283, 0.7368, 0.1357, 0.72, 0.1338, 0.6776, 0.01219, 0.6823, 0.01461, 0.6795, 0.0192, 0.6934, 0.06755, 0.6923, 0.07671, 0.6779, 0.07544, 0.684, 0.05623, 0.6997, 0.04509, 0.7114, 0.04162, 0.7496, 0.09652, 0.7396, 0.1057, 0.7449, 0.09654, 0.6893, 0.05736, 0.6925, 0.06128, 0.6821, 0.06573, 0.7202, 0.1066, 0.7361, 0.1029, 0.7239, 0.1109, 0.6925, 0.06128, 0.7117, 0.04884, 0.6934, 0.06755, 0.7101, 0.1103, 0.7202, 0.1066, 0.7239, 0.1109, 0.7071, 0.04856, 0.6925, 0.06128, 0.7071, 0.04481, 0.7202, 0.1066, 0.7337, 0.0984, 0.7361, 0.1029, 0.7071, 0.04481, 0.7117, 0.04884, 0.7071, 0.04856, 0.7337, 0.0984, 0.7449, 0.09654, 0.7361, 0.1029, 0.7228, 0.08822, 0.718, 0.09459, 0.7195, 0.08709, 0.7012, 0.08781, 0.7149, 0.08589, 0.7028, 0.09292, 0.7195, 0.08709, 0.715, 0.09454, 0.7127, 0.09149, 0.6943, 0.1021, 0.7028, 0.09292, 0.7001, 0.1035, 0.7028, 0.09292, 0.7149, 0.08589, 0.7127, 0.09149, 0.7149, 0.08589, 0.7195, 0.08709, 0.7127, 0.09149, 0.7026, 0.08373, 0.7157, 0.07954, 0.7144, 0.083, 0.7012, 0.08781, 0.7026, 0.08373, 0.7144, 0.083, 0.5923, 0.0659, 0.5874, 0.06149, 0.5904, 0.05716, 0.5961, 0.06285, 0.5923, 0.0659, 0.5904, 0.05716, 0.6985, 0.1665, 0.7052, 0.1806, 0.6987, 0.1786, 0.7052, 0.1806, 0.709, 0.1918, 0.6987, 0.1786, 0.5989, 0.06027, 0.5961, 0.06285, 0.5904, 0.05716, 0.5889, 0.05313, 0.5989, 0.06027, 0.5904, 0.05716, 0.59, 0.07509, 0.5832, 0.05793, 0.5874, 0.06149, 0.6987, 0.1786, 0.7001, 0.1878, 0.6902, 0.1774, 0.7023, 0.1945, 0.7001, 0.1878, 0.709, 0.1918, 0.5889, 0.05313, 0.5904, 0.05716, 0.5832, 0.05793, 0.6275, 0.02587, 0.6271, 0.01952, 0.6341, 0.0382, 0.6248, 0.0141, 0.6271, 0.01952, 0.6231, 0.0217, 0.7071, 0.04481, 0.6893, 0.05736, 0.684, 0.05623, 0.7157, 0.07954, 0.7026, 0.08373, 0.707, 0.07876, 0.6927, 0.07868, 0.707, 0.07876, 0.7026, 0.08373, 0.739, 0.15, 0.7551, 0.1568, 0.7447, 0.1546, 0.7239, 0.1109, 0.7272, 0.1155, 0.7198, 0.1231, 0.7361, 0.1029, 0.7396, 0.1057, 0.7272, 0.1155, 0.7451, 0.09119, 0.7476, 0.09195, 0.7449, 0.09654, 0.7451, 0.09119, 0.7449, 0.09654, 0.7337, 0.0984, 0.7161, 0.105, 0.7337, 0.0984, 0.7202, 0.1066, 0.6943, 0.1021, 0.6772, 0.1036, 0.7028, 0.09292, 0.6838, 0.0937, 0.7028, 0.09292, 0.6772, 0.1036, 0.6675, 0.06806, 0.6766, 0.05467, 0.6821, 0.06573, 0.7101, 0.13, 0.7003, 0.1525, 0.6921, 0.1355, 0.6675, 0.06806, 0.6481, 0.1022, 0.6491, 0.07122, 0.6481, 0.1022, 0.6675, 0.06806, 0.6779, 0.07544, 0.6772, 0.1036, 0.6357, 0.1199, 0.6838, 0.0937, 0.6326, 0.1041, 0.6166, 0.08641, 0.6385, 0.0544, 0.7236, 0.1457, 0.7332, 0.1528, 0.7179, 0.1527, 0.6821, 0.06573, 0.6934, 0.06755, 0.6779, 0.07544, 0.6412, 0.7682, 0.658, 0.7811, 0.6203, 0.7813, 0.6526, 0.8186, 0.6223, 0.8081, 0.6558, 0.8099, 0.6444, 0.8658, 0.6236, 0.8666, 0.6213, 0.8579, 0.6253, 0.7987, 0.6203, 0.7813, 0.6567, 0.7874, 0.6569, 0.7637, 0.6412, 0.7682, 0.6446, 0.7601, 0.6542, 0.8633, 0.6444, 0.8658, 0.6469, 0.8579, 0.6703, 0.8399, 0.6441, 0.8482, 0.6442, 0.8338, 0.6542, 0.8633, 0.6469, 0.8579, 0.6711, 0.849, 0.6544, 0.7981, 0.6567, 0.7874, 0.6765, 0.7981, 0.6497, 0.8254, 0.6526, 0.8186, 0.6764, 0.8225, 0.6526, 0.8186, 0.6558, 0.8099, 0.67, 0.8129, 0.6975, 0.8542, 0.6542, 0.8633, 0.6711, 0.849, 0.6542, 0.8633, 0.6975, 0.8542, 0.6833, 0.8661, 0.6765, 0.7981, 0.658, 0.7811, 0.6868, 0.7919, 0.6764, 0.8225, 0.7095, 0.8334, 0.6442, 0.8338, 0.6764, 0.8225, 0.67, 0.8129, 0.7032, 0.8169, 0.7244, 0.8416, 0.6711, 0.849, 0.6703, 0.8399, 0.7443, 0.8155, 0.6868, 0.7919, 0.7434, 0.8059, 0.7434, 0.8059, 0.6868, 0.7919, 0.6849, 0.7828, 0.7484, 0.8369, 0.7244, 0.8416, 0.7095, 0.8334, 0.7472, 0.8454, 0.6975, 0.8542, 0.7244, 0.8416, 0.7434, 0.8059, 0.6849, 0.7828, 0.6875, 0.7778, 0.7427, 0.8298, 0.7032, 0.8169, 0.7467, 0.8218, 0.6975, 0.8542, 0.7472, 0.8454, 0.7455, 0.8502, 0.6887, 0.0868, 0.6838, 0.0937, 0.6831, 0.0835, 0.6831, 0.0835, 0.6779, 0.07544, 0.6923, 0.07671, 0.6244, 0.115, 0.616, 0.114, 0.6159, 0.1073, 0.5985, 0.08379, 0.5923, 0.0659, 0.6039, 0.08247, 0.6146, 0.06865, 0.5989, 0.06027, 0.6108, 0.06592, 0.6902, 0.1774, 0.6985, 0.1665, 0.6987, 0.1786, 0.6166, 0.08641, 0.5961, 0.06285, 0.6146, 0.06865, 0.6844, 0.1654, 0.6728, 0.1481, 0.7003, 0.1525, 0.6039, 0.08247, 0.6166, 0.08641, 0.6159, 0.1073, 0.6921, 0.1355, 0.6728, 0.1481, 0.6742, 0.1299, 0.7179, 0.1527, 0.7101, 0.13, 0.72, 0.1338, 0.7198, 0.1231, 0.7101, 0.13, 0.7137, 0.1192, 0.6927, 0.07868, 0.6831, 0.0835, 0.6923, 0.07671, 0.7078, 0.1081, 0.7101, 0.1103, 0.7034, 0.1085, 0.6983, 0.1196, 0.7001, 0.1035, 0.7034, 0.1085, 0.6481, 0.1022, 0.6838, 0.0937, 0.6357, 0.1199, 0.5985, 0.08379, 0.6039, 0.08247, 0.6159, 0.1073, 0.6326, 0.1041, 0.6481, 0.1022, 0.6357, 0.1199, 0.5432, 0.8048, 0.5264, 0.7871, 0.5452, 0.787, 0.5816, 0.802, 0.5452, 0.787, 0.5766, 0.7811, 0.5452, 0.787, 0.5816, 0.802, 0.5432, 0.8048, 0.6223, 0.8081, 0.6253, 0.7987, 0.6544, 0.7981, 0.5824, 0.8824, 0.635, 0.873, 0.6189, 0.8801, 0.6542, 0.8633, 0.635, 0.873, 0.6444, 0.8658, 0.6833, 0.8661, 0.6487, 0.8728, 0.6542, 0.8633, 0.6821, 0.06573, 0.6779, 0.07544, 0.6675, 0.06806, 0.7034, 0.1085, 0.7137, 0.1192, 0.6983, 0.1196, 0.6491, 0.07122, 0.6512, 0.04491, 0.6613, 0.04943, 0.6512, 0.04491, 0.6491, 0.07122, 0.6385, 0.0544, 0.6721, 0.1203, 0.6493, 0.1341, 0.6466, 0.1295, 0.6166, 0.08641, 0.6146, 0.06865, 0.6259, 0.05391, 0.5799, 0.1213, 0.5898, 0.1301, 0.5863, 0.1365, 0.6018, 0.1163, 0.5898, 0.1301, 0.5799, 0.1213, 0.5927, 0.09094, 0.5985, 0.08379, 0.6018, 0.1163, 0.6772, 0.1036, 0.6943, 0.1021, 0.6721, 0.1203, 0.6983, 0.1196, 0.6742, 0.1299, 0.6721, 0.1203, 0.6742, 0.1299, 0.6983, 0.1196, 0.6921, 0.1355, 0.5824, 0.8824, 0.5873, 0.8893, 0.5726, 0.8947, 0.7482, 0.8543, 0.6833, 0.8661, 0.7455, 0.8502, 0.6326, 0.1041, 0.6159, 0.1073, 0.6166, 0.08641, 0.6765, 0.7981, 0.7032, 0.8169, 0.67, 0.8129, 0.6765, 0.7981, 0.67, 0.8129, 0.6558, 0.8099, 0.616, 0.114, 0.6091, 0.1179, 0.6159, 0.1073, 0.7434, 0.8059, 0.7478, 0.8136, 0.7443, 0.8155, 0.215, 0.8224, 0.1757, 0.8313, 0.1785, 0.8124, 0.2176, 0.8049, 0.215, 0.8224, 0.1785, 0.8124, 0.2203, 0.7699, 0.2158, 0.787, 0.1963, 0.757, 0.1777, 0.8487, 0.2077, 0.8616, 0.2015, 0.8663, 0.1807, 0.8821, 0.1823, 0.8714, 0.1964, 0.8881, 0.1572, 0.86, 0.2015, 0.8663, 0.1823, 0.8714, 0.1757, 0.8313, 0.2125, 0.8372, 0.2084, 0.8516, 0.1712, 0.7289, 0.185, 0.7397, 0.137, 0.7592, 0.185, 0.7397, 0.1963, 0.757, 0.1434, 0.772, 0.1572, 0.86, 0.1823, 0.8714, 0.1374, 0.8666, 0.1963, 0.757, 0.181, 0.7922, 0.1434, 0.772, 0.1219, 0.8464, 0.1777, 0.8487, 0.1572, 0.86, 0.1785, 0.8124, 0.116, 0.8251, 0.1103, 0.8183, 0.1185, 0.8334, 0.1777, 0.8487, 0.1219, 0.8464, 0.1434, 0.772, 0.1061, 0.7891, 0.1035, 0.7811, 0.137, 0.7592, 0.1434, 0.772, 0.1224, 0.7699, 0.4921, 0.03968, 0.489, 0.05804, 0.482, 0.0506, 0.4984, 0.02482, 0.4921, 0.03968, 0.4967, 0.02041, 0.4887, 0.02525, 0.4931, 0.01909, 0.4836, 0.03569, 0.5032, 0.01542, 0.5049, 0.01862, 0.5018, 0.02157, 0.3701, 0.1616, 0.3713, 0.1559, 0.3815, 0.1589, 0.4836, 0.03569, 0.4882, 0.03709, 0.4808, 0.04169, 0.4882, 0.03709, 0.482, 0.0506, 0.4808, 0.04169, 0.3995, 0.1459, 0.4069, 0.1521, 0.3906, 0.1495, 0.3906, 0.1495, 0.392, 0.1566, 0.3805, 0.154, 0.4984, 0.02482, 0.4963, 0.03997, 0.4921, 0.03968, 0.5019, 0.03451, 0.4963, 0.03997, 0.4984, 0.02482, 0.366, 0.1582, 0.3713, 0.1559, 0.3701, 0.1616, 0.366, 0.1582, 0.3701, 0.1616, 0.367, 0.1628, 0.4573, 0.03635, 0.4674, 0.05424, 0.4517, 0.03994, 0.4473, 0.02189, 0.444, 0.01841, 0.4496, 0.01695, 0.4496, 0.01695, 0.4573, 0.03635, 0.4473, 0.02189, 0.4517, 0.03994, 0.4422, 0.02777, 0.444, 0.01841, 0.3771, 0.1231, 0.3919, 0.1293, 0.3752, 0.1282, 0.4743, 0.04489, 0.4674, 0.05424, 0.4573, 0.03635, 0.4422, 0.02777, 0.4517, 0.03994, 0.4473, 0.04162, 0.4027, 0.1396, 0.401, 0.1417, 0.3867, 0.1358, 0.3656, 0.123, 0.3752, 0.1282, 0.3656, 0.1271, 0.3752, 0.1282, 0.3919, 0.1293, 0.3867, 0.1358, 0.3918, 0.1236, 0.4041, 0.1225, 0.3919, 0.1293, 0.3647, 0.1204, 0.3656, 0.123, 0.362, 0.1245, 0.3918, 0.1236, 0.3919, 0.1293, 0.3771, 0.1231, 0.4496, 0.01695, 0.444, 0.01841, 0.4444, 0.01251, 0.4494, 0.07296, 0.438, 0.05636, 0.4573, 0.06835, 0.4148, 0.05023, 0.4185, 0.04979, 0.4307, 0.06346, 0.4247, 0.0456, 0.438, 0.05636, 0.417, 0.0456, 0.4148, 0.05023, 0.4109, 0.05013, 0.4103, 0.04725, 0.4185, 0.04979, 0.4148, 0.05023, 0.417, 0.0456, 0.3797, 0.09986, 0.3802, 0.09444, 0.3882, 0.1031, 0.4308, 0.06949, 0.4181, 0.05796, 0.4307, 0.06346, 0.4089, 0.1218, 0.4041, 0.1225, 0.3972, 0.1159, 0.4494, 0.07296, 0.4429, 0.07398, 0.4341, 0.06032, 0.4049, 0.1062, 0.4136, 0.1151, 0.4007, 0.1111, 0.3898, 0.09884, 0.4049, 0.1062, 0.3882, 0.1031, 0.377, 0.09269, 0.3802, 0.09444, 0.3744, 0.09712, 0.4136, 0.1151, 0.4089, 0.1218, 0.4007, 0.1111, 0.4049, 0.1062, 0.4164, 0.1085, 0.4136, 0.1151, 0.4103, 0.04725, 0.417, 0.0456, 0.4148, 0.05023, 0.4369, 0.09097, 0.4245, 0.09051, 0.4257, 0.08616, 0.415, 0.09187, 0.4242, 0.1038, 0.41, 0.09427, 0.4021, 0.08803, 0.4062, 0.08378, 0.4045, 0.08825, 0.4062, 0.08378, 0.415, 0.09187, 0.4045, 0.08825, 0.4045, 0.08825, 0.41, 0.09427, 0.4021, 0.08803, 0.415, 0.09187, 0.4245, 0.09051, 0.4306, 0.1029, 0.411, 0.08401, 0.4257, 0.08616, 0.4245, 0.09051, 0.41, 0.09427, 0.4199, 0.1073, 0.4164, 0.1085, 0.4242, 0.1038, 0.4199, 0.1073, 0.41, 0.09427, 0.415, 0.09187, 0.4306, 0.1029, 0.4242, 0.1038, 0.4062, 0.08378, 0.4093, 0.08624, 0.415, 0.09187, 0.5315, 0.06654, 0.5346, 0.06019, 0.5406, 0.06344, 0.4171, 0.1851, 0.4256, 0.1677, 0.4257, 0.1791, 0.4147, 0.1931, 0.4171, 0.1851, 0.4204, 0.1929, 0.5293, 0.05883, 0.5279, 0.05656, 0.5363, 0.05382, 0.4204, 0.1929, 0.4171, 0.1851, 0.4257, 0.1791, 0.4204, 0.1929, 0.428, 0.183, 0.4259, 0.1918, 0.5315, 0.06654, 0.5293, 0.05883, 0.5346, 0.06019, 0.5406, 0.06344, 0.5281, 0.0798, 0.5315, 0.06654, 0.5293, 0.05883, 0.5315, 0.06654, 0.5245, 0.06799, 0.5363, 0.05382, 0.5408, 0.05693, 0.5346, 0.06019, 0.4984, 0.02482, 0.5018, 0.02157, 0.5019, 0.03451, 0.4496, 0.01695, 0.4546, 0.02071, 0.4573, 0.03635, 0.444, 0.01841, 0.4473, 0.02189, 0.4517, 0.03994, 0.4617, 0.03299, 0.4743, 0.04489, 0.4573, 0.03635, 0.4093, 0.08624, 0.4062, 0.08378, 0.411, 0.08401, 0.4134, 0.08244, 0.411, 0.08401, 0.4074, 0.08023, 0.3701, 0.1616, 0.3815, 0.1589, 0.3863, 0.1622, 0.4007, 0.1111, 0.3972, 0.1159, 0.3882, 0.1031, 0.4089, 0.1218, 0.3972, 0.1159, 0.4007, 0.1111, 0.449, 0.0935, 0.4369, 0.09097, 0.4389, 0.0834, 0.4609, 0.05871, 0.4859, 0.09897, 0.4573, 0.06835, 0.4777, 0.1035, 0.4494, 0.07296, 0.4573, 0.06835, 0.4859, 0.09897, 0.4609, 0.05871, 0.489, 0.05804, 0.4963, 0.03997, 0.489, 0.05804, 0.4921, 0.03968, 0.4027, 0.1396, 0.4069, 0.1521, 0.3995, 0.1459, 0.4316, 0.07899, 0.4308, 0.06949, 0.4429, 0.07398, 0.3919, 0.1293, 0.4115, 0.1324, 0.4027, 0.1396, 0.1035, 0.7811, 0.1224, 0.7699, 0.1434, 0.772, 0.1171, 0.8571, 0.1572, 0.86, 0.1374, 0.8666, 0.1171, 0.8571, 0.1374, 0.8666, 0.1149, 0.8703, 0.1146, 0.7602, 0.137, 0.7592, 0.1053, 0.7652, 0.1053, 0.7652, 0.137, 0.7592, 0.1224, 0.7699, 0.1393, 0.8022, 0.1103, 0.8183, 0.1065, 0.8116, 0.1265, 0.8745, 0.1149, 0.8703, 0.1374, 0.8666, 0.1053, 0.7652, 0.1224, 0.7699, 0.1002, 0.7758, 0.09244, 0.8344, 0.1185, 0.8334, 0.1219, 0.8464, 0.1024, 0.8569, 0.1171, 0.8571, 0.1092, 0.8638, 0.1058, 0.7614, 0.1146, 0.7602, 0.1053, 0.7652, 0.09683, 0.8235, 0.116, 0.8251, 0.1185, 0.8334, 0.09235, 0.8455, 0.1219, 0.8464, 0.1171, 0.8571, 0.1149, 0.8703, 0.107, 0.8713, 0.1092, 0.8638, 0.09235, 0.8455, 0.1171, 0.8571, 0.1024, 0.8569, 0.06521, 0.8548, 0.1024, 0.8569, 0.1092, 0.8638, 0.07676, 0.7767, 0.1053, 0.7652, 0.1002, 0.7758, 0.06686, 0.8478, 0.1024, 0.8569, 0.06521, 0.8548, 0.1061, 0.7891, 0.104, 0.7988, 0.07689, 0.8009, 0.1035, 0.7811, 0.1061, 0.7891, 0.07548, 0.7914, 0.07548, 0.7914, 0.05946, 0.7872, 0.1002, 0.7758, 0.1065, 0.8116, 0.09683, 0.8235, 0.06401, 0.8151, 0.07548, 0.7914, 0.07689, 0.8009, 0.02067, 0.813, 0.04789, 0.835, 0.06906, 0.8249, 0.09244, 0.8344, 0.04789, 0.835, 0.09235, 0.8455, 0.06686, 0.8478, 0.06401, 0.8151, 0.06906, 0.8249, 0.01687, 0.8234, 0.02187, 0.8433, 0.06686, 0.8478, 0.06521, 0.8548, 0.0495, 0.8621, 0.0161, 0.8501, 0.06521, 0.8548, 0.01224, 0.8053, 0.05946, 0.7872, 0.02045, 0.806, 0.01005, 0.8008, 0.05946, 0.7872, 0.01224, 0.8053, 0.0167, 0.8359, 0.01687, 0.8234, 0.04789, 0.835, 0.0122, 0.8414, 0.0167, 0.8359, 0.02187, 0.8433, 0.4429, 0.07398, 0.4389, 0.0834, 0.4316, 0.07899, 0.5141, 0.06772, 0.5293, 0.05883, 0.5245, 0.06799, 0.5193, 0.08508, 0.5315, 0.06654, 0.5281, 0.0798, 0.4309, 0.1619, 0.4374, 0.1678, 0.4257, 0.1791, 0.4257, 0.1791, 0.4256, 0.1677, 0.4309, 0.1619, 0.5051, 0.06901, 0.5091, 0.06758, 0.5141, 0.06772, 0.5051, 0.06901, 0.5141, 0.06772, 0.5091, 0.08433, 0.4374, 0.1678, 0.4309, 0.1619, 0.4524, 0.1457, 0.5091, 0.08433, 0.5193, 0.08508, 0.5077, 0.1096, 0.4258, 0.1196, 0.4323, 0.1362, 0.4115, 0.1324, 0.4465, 0.104, 0.449, 0.0935, 0.4791, 0.119, 0.4987, 0.1014, 0.4859, 0.09897, 0.489, 0.05804, 0.4471, 0.1236, 0.4258, 0.1196, 0.4242, 0.1038, 0.4524, 0.1457, 0.4323, 0.1362, 0.4546, 0.1334, 0.5193, 0.08508, 0.5228, 0.09402, 0.5077, 0.1096, 0.2347, 0.7871, 0.2176, 0.8049, 0.2158, 0.787, 0.2158, 0.787, 0.2176, 0.8049, 0.181, 0.7922, 0.2176, 0.8049, 0.1785, 0.8124, 0.181, 0.7922, 0.181, 0.7922, 0.1785, 0.8124, 0.1393, 0.8022, 0.1964, 0.8881, 0.1873, 0.894, 0.1807, 0.8821, 0.1807, 0.8821, 0.1873, 0.894, 0.1265, 0.8745, 0.1092, 0.8638, 0.107, 0.8713, 0.0833, 0.8682, 0.4465, 0.104, 0.4791, 0.119, 0.4784, 0.13, 0.4429, 0.07398, 0.4494, 0.07296, 0.4389, 0.0834, 0.4674, 0.05424, 0.4743, 0.04489, 0.482, 0.0506, 0.4963, 0.03997, 0.5, 0.05522, 0.5051, 0.06901, 0.4465, 0.104, 0.4784, 0.13, 0.456, 0.1229, 0.489, 0.05804, 0.5051, 0.06901, 0.5091, 0.08433, 0.5358, 0.1319, 0.5434, 0.1219, 0.5386, 0.1367, 0.53, 0.1259, 0.5434, 0.1219, 0.5358, 0.1319, 0.5291, 0.1127, 0.5434, 0.1219, 0.5195, 0.1156, 0.5228, 0.09402, 0.5291, 0.1127, 0.5195, 0.1156, 0.5539, 0.1209, 0.554, 0.1252, 0.5434, 0.1219, 0.5334, 0.09665, 0.5368, 0.1123, 0.5291, 0.1127, 0.4306, 0.1029, 0.4465, 0.104, 0.456, 0.1229, 0.456, 0.1229, 0.4471, 0.1236, 0.4306, 0.1029, 0.104, 0.7988, 0.1065, 0.8116, 0.07689, 0.8009, 0.06401, 0.8151, 0.07689, 0.8009, 0.1065, 0.8116, 0.07689, 0.8009, 0.06401, 0.8151, 0.01617, 0.8171, 0.1393, 0.8022, 0.104, 0.7988, 0.1061, 0.7891, 0.4215, 0.1516, 0.4309, 0.1619, 0.4239, 0.1626, 0.5335, 0.07947, 0.5334, 0.09665, 0.5281, 0.0798, 0.5291, 0.1127, 0.5228, 0.09402, 0.5281, 0.0798, 0.0161, 0.8501, 0.01056, 0.8465, 0.02187, 0.8433, 0.0122, 0.8414, 0.01278, 0.8318, 0.0167, 0.8359, 0.01094, 0.8223, 0.01617, 0.8171, 0.01687, 0.8234, 0.5886, 0.8306, 0.5492, 0.8374, 0.5826, 0.8175, 0.5826, 0.8175, 0.5442, 0.824, 0.5432, 0.8048, 0.5452, 0.787, 0.5264, 0.7871, 0.5389, 0.7696, 0.5967, 0.7608, 0.5537, 0.7639, 0.5757, 0.7394, 0.5807, 0.8505, 0.5608, 0.8655, 0.5534, 0.8616, 0.5898, 0.7291, 0.5898, 0.7416, 0.5757, 0.7394, 0.5528, 0.8515, 0.5886, 0.8306, 0.5807, 0.8505, 0.6213, 0.8579, 0.5773, 0.8713, 0.5608, 0.8655, 0.6441, 0.8482, 0.6213, 0.8579, 0.5807, 0.8505, 0.6213, 0.8579, 0.6236, 0.8666, 0.5773, 0.8713, 0.6203, 0.7813, 0.5766, 0.7811, 0.5967, 0.7608, 0.5898, 0.7416, 0.5898, 0.7291, 0.6249, 0.7595, 0.6497, 0.8254, 0.5886, 0.8306, 0.5826, 0.8175, 0.5898, 0.7416, 0.6249, 0.7595, 0.5967, 0.7608, 0.6253, 0.7987, 0.5766, 0.7811, 0.6203, 0.7813, 0.6442, 0.8338, 0.6441, 0.8482, 0.5807, 0.8505, 0.5826, 0.8175, 0.6223, 0.8081, 0.6526, 0.8186, 0.5967, 0.7608, 0.6412, 0.7682, 0.6203, 0.7813, 0.6249, 0.7595, 0.6412, 0.7682, 0.5967, 0.7608, 0.6271, 0.01952, 0.638, 0.02969, 0.6341, 0.0382, 0.7547, 0.1603, 0.757, 0.1624, 0.7453, 0.1619, 0.6248, 0.0141, 0.6296, 0.01607, 0.6271, 0.01952, 0.7332, 0.1528, 0.7447, 0.1546, 0.7334, 0.1583, 0.7587, 0.1574, 0.7547, 0.1603, 0.7551, 0.1568, 0.7447, 0.1546, 0.7551, 0.1568, 0.7547, 0.1603, 0.6271, 0.03641, 0.6195, 0.02564, 0.6231, 0.0217, 0.638, 0.02969, 0.6428, 0.0396, 0.6448, 0.04419, 0.6385, 0.0544, 0.6329, 0.05223, 0.6341, 0.0382, 0.7252, 0.1602, 0.7334, 0.1583, 0.7453, 0.1619, 0.6296, 0.01607, 0.638, 0.02969, 0.6271, 0.01952, 0.7587, 0.1574, 0.757, 0.1624, 0.7547, 0.1603, 0.7453, 0.1619, 0.7447, 0.1546, 0.7547, 0.1603, 0.7236, 0.1457, 0.739, 0.15, 0.7332, 0.1528, 0.6248, 0.0141, 0.6231, 0.0217, 0.6204, 0.01571, 0.7594, 0.125, 0.7622, 0.1254, 0.7492, 0.1298, 0.6634, 0.03324, 0.6669, 0.03728, 0.6613, 0.04943, 0.676, 0.02012, 0.6703, 0.04232, 0.6669, 0.03728, 0.6751, 0.01641, 0.676, 0.02012, 0.6669, 0.03728, 0.72, 0.1338, 0.7368, 0.1357, 0.7235, 0.1408, 0.6634, 0.03324, 0.6683, 0.02167, 0.6751, 0.01641, 0.7459, 0.1227, 0.7506, 0.1251, 0.7492, 0.1298, 0.7368, 0.1357, 0.7319, 0.1283, 0.7492, 0.1298, 0.7459, 0.1227, 0.7606, 0.1208, 0.7506, 0.1251, 0.7332, 0.1229, 0.7459, 0.1227, 0.7319, 0.1283, 0.676, 0.02012, 0.6751, 0.01641, 0.6795, 0.0192, 0.6766, 0.05467, 0.684, 0.05623, 0.6821, 0.06573, 0.7476, 0.09195, 0.7496, 0.09652, 0.7449, 0.09654, 0.684, 0.05623, 0.6893, 0.05736, 0.6821, 0.06573, 0.7117, 0.04884, 0.7061, 0.05765, 0.6934, 0.06755, 0.7071, 0.04481, 0.6925, 0.06128, 0.6893, 0.05736, 0.7137, 0.1192, 0.7101, 0.1103, 0.7239, 0.1109, 0.7071, 0.04856, 0.7117, 0.04884, 0.6925, 0.06128, 0.7071, 0.04481, 0.7114, 0.04162, 0.7146, 0.04448, 0.7149, 0.08589, 0.7012, 0.08781, 0.7144, 0.083, 0.7001, 0.1035, 0.7127, 0.09149, 0.715, 0.09454, 0.6887, 0.0868, 0.7026, 0.08373, 0.7012, 0.08781, 0.7195, 0.08709, 0.718, 0.09459, 0.715, 0.09454, 0.7078, 0.1081, 0.715, 0.09454, 0.718, 0.09459, 0.6887, 0.0868, 0.7012, 0.08781, 0.6838, 0.0937, 0.6838, 0.0937, 0.7012, 0.08781, 0.7028, 0.09292, 0.7001, 0.1035, 0.7028, 0.09292, 0.7127, 0.09149, 0.7144, 0.083, 0.7157, 0.07954, 0.7184, 0.08213, 0.5985, 0.08379, 0.59, 0.07509, 0.5874, 0.06149, 0.5874, 0.06149, 0.5923, 0.0659, 0.5985, 0.08379, 0.5923, 0.0659, 0.5961, 0.06285, 0.6039, 0.08247, 0.6902, 0.1774, 0.7001, 0.1878, 0.7023, 0.1945, 0.5889, 0.05313, 0.6002, 0.05837, 0.5989, 0.06027, 0.6987, 0.1786, 0.709, 0.1918, 0.7001, 0.1878, 0.5874, 0.06149, 0.5832, 0.05793, 0.5904, 0.05716, 0.6795, 0.0192, 0.6751, 0.01641, 0.6776, 0.01219, 0.6821, 0.06573, 0.6925, 0.06128, 0.6934, 0.06755, 0.7114, 0.04162, 0.7071, 0.04481, 0.684, 0.05623, 0.7146, 0.04448, 0.7117, 0.04884, 0.7071, 0.04481, 0.6927, 0.07868, 0.6887, 0.0868, 0.6831, 0.0835, 0.6887, 0.0868, 0.6927, 0.07868, 0.7026, 0.08373, 0.7184, 0.08213, 0.7149, 0.08589, 0.7144, 0.083, 0.7179, 0.1527, 0.7334, 0.1583, 0.7252, 0.1602, 0.7332, 0.1528, 0.739, 0.15, 0.7447, 0.1546, 0.7319, 0.1283, 0.7198, 0.1231, 0.7332, 0.1229, 0.7239, 0.1109, 0.7361, 0.1029, 0.7272, 0.1155, 0.7137, 0.1192, 0.7239, 0.1109, 0.7198, 0.1231, 0.7101, 0.1103, 0.7161, 0.105, 0.7202, 0.1066, 0.7361, 0.1029, 0.7449, 0.09654, 0.7396, 0.1057, 0.7198, 0.08413, 0.7228, 0.08822, 0.7195, 0.08709, 0.7078, 0.1081, 0.7001, 0.1035, 0.715, 0.09454, 0.7034, 0.1085, 0.7001, 0.1035, 0.7078, 0.1081, 0.7149, 0.08589, 0.7184, 0.08213, 0.7195, 0.08709, 0.6613, 0.04943, 0.6703, 0.04232, 0.6606, 0.06223, 0.7101, 0.13, 0.6983, 0.1196, 0.7137, 0.1192, 0.6606, 0.06223, 0.6675, 0.06806, 0.6491, 0.07122, 0.6766, 0.05467, 0.6606, 0.06223, 0.6703, 0.04232, 0.7101, 0.13, 0.7198, 0.1231, 0.7319, 0.1283, 0.7236, 0.1457, 0.72, 0.1338, 0.7235, 0.1408, 0.7101, 0.13, 0.7319, 0.1283, 0.72, 0.1338, 0.7034, 0.1085, 0.7101, 0.1103, 0.7137, 0.1192, 0.6567, 0.7874, 0.6203, 0.7813, 0.658, 0.7811, 0.6446, 0.7601, 0.6412, 0.7682, 0.6249, 0.7595, 0.6441, 0.8482, 0.6469, 0.8579, 0.6213, 0.8579, 0.6469, 0.8579, 0.6444, 0.8658, 0.6213, 0.8579, 0.635, 0.873, 0.6236, 0.8666, 0.6444, 0.8658, 0.6544, 0.7981, 0.6253, 0.7987, 0.6567, 0.7874, 0.6711, 0.849, 0.6469, 0.8579, 0.6441, 0.8482, 0.6875, 0.7778, 0.6849, 0.7828, 0.6569, 0.7637, 0.6569, 0.7637, 0.6849, 0.7828, 0.6412, 0.7682, 0.6703, 0.8399, 0.6711, 0.849, 0.6441, 0.8482, 0.6412, 0.7682, 0.6849, 0.7828, 0.658, 0.7811, 0.6765, 0.7981, 0.6567, 0.7874, 0.658, 0.7811, 0.6764, 0.8225, 0.6526, 0.8186, 0.67, 0.8129, 0.6849, 0.7828, 0.6868, 0.7919, 0.658, 0.7811, 0.6442, 0.8338, 0.7095, 0.8334, 0.6703, 0.8399, 0.6497, 0.8254, 0.6764, 0.8225, 0.6442, 0.8338, 0.7244, 0.8416, 0.6975, 0.8542, 0.6711, 0.849, 0.7443, 0.8155, 0.6765, 0.7981, 0.6868, 0.7919, 0.6764, 0.8225, 0.7427, 0.8298, 0.7095, 0.8334, 0.7427, 0.8298, 0.6764, 0.8225, 0.7032, 0.8169, 0.7095, 0.8334, 0.7244, 0.8416, 0.6703, 0.8399, 0.6833, 0.8661, 0.6975, 0.8542, 0.7455, 0.8502, 0.7467, 0.8218, 0.6765, 0.7981, 0.7443, 0.8155, 0.7508, 0.8017, 0.7434, 0.8059, 0.6875, 0.7778, 0.7427, 0.8298, 0.7484, 0.8369, 0.7095, 0.8334, 0.7244, 0.8416, 0.7484, 0.8369, 0.7472, 0.8454, 0.6448, 0.04419, 0.6512, 0.04491, 0.6385, 0.0544, 0.6606, 0.06223, 0.6766, 0.05467, 0.6675, 0.06806, 0.6108, 0.06592, 0.5989, 0.06027, 0.6002, 0.05837, 0.6146, 0.06865, 0.5961, 0.06285, 0.5989, 0.06027, 0.5961, 0.06285, 0.6166, 0.08641, 0.6039, 0.08247, 0.59, 0.07509, 0.5985, 0.08379, 0.5927, 0.09094, 0.6902, 0.1774, 0.6844, 0.1654, 0.6985, 0.1665, 0.6921, 0.1355, 0.7003, 0.1525, 0.6728, 0.1481, 0.6448, 0.04419, 0.6482, 0.0412, 0.6512, 0.04491, 0.7236, 0.1457, 0.7179, 0.1527, 0.72, 0.1338, 0.6921, 0.1355, 0.6983, 0.1196, 0.7101, 0.13, 0.6779, 0.07544, 0.6831, 0.0835, 0.6838, 0.0937, 0.6326, 0.1041, 0.6491, 0.07122, 0.6481, 0.1022, 0.6721, 0.1203, 0.6943, 0.1021, 0.7001, 0.1035, 0.7003, 0.1525, 0.6985, 0.1665, 0.6844, 0.1654, 0.6985, 0.1665, 0.7003, 0.1525, 0.7023, 0.1622, 0.6018, 0.1163, 0.5985, 0.08379, 0.6159, 0.1073, 0.5432, 0.8048, 0.5442, 0.824, 0.5264, 0.7871, 0.5816, 0.802, 0.6253, 0.7987, 0.6223, 0.8081, 0.5766, 0.7811, 0.6253, 0.7987, 0.5816, 0.802, 0.5665, 0.8855, 0.5824, 0.8824, 0.5726, 0.8947, 0.6772, 0.1036, 0.6466, 0.1295, 0.6357, 0.1199, 0.6606, 0.06223, 0.6491, 0.07122, 0.6613, 0.04943, 0.7179, 0.1527, 0.7003, 0.1525, 0.7101, 0.13, 0.6772, 0.1036, 0.6721, 0.1203, 0.6466, 0.1295, 0.6166, 0.08641, 0.6329, 0.05223, 0.6385, 0.0544, 0.6329, 0.05223, 0.6166, 0.08641, 0.6259, 0.05391, 0.6491, 0.07122, 0.6326, 0.1041, 0.6385, 0.0544, 0.5705, 0.1225, 0.5799, 0.1213, 0.5863, 0.1365, 0.6018, 0.1163, 0.5799, 0.1213, 0.59, 0.1123, 0.59, 0.1123, 0.5927, 0.09094, 0.6018, 0.1163, 0.6779, 0.07544, 0.6838, 0.0937, 0.6481, 0.1022, 0.7001, 0.1035, 0.6983, 0.1196, 0.6721, 0.1203, 0.7003, 0.1525, 0.7179, 0.1527, 0.7252, 0.1602, 0.5824, 0.8824, 0.6189, 0.8801, 0.5873, 0.8893, 0.6542, 0.8633, 0.6487, 0.8728, 0.635, 0.873, 0.6544, 0.7981, 0.6765, 0.7981, 0.6558, 0.8099, 0.7467, 0.8218, 0.7032, 0.8169, 0.6765, 0.7981, 0.6558, 0.8099, 0.6223, 0.8081, 0.6544, 0.7981, 0.6159, 0.1073, 0.6091, 0.1179, 0.6018, 0.1163, 0.7427, 0.8298, 0.7511, 0.8311, 0.7484, 0.8369, 0.7434, 0.8059, 0.7508, 0.8017, 0.7474, 0.8071, 0.6326, 0.1041, 0.6244, 0.115, 0.6159, 0.1073, 0.7252, 0.1602, 0.7023, 0.1622, 0.7003, 0.1525, 0.2015, 0.8663, 0.0, 0.0, 0.1823, 0.8714])
me_base_obj.materials.append(mat_human_skin)
me_base_obj.use_remesh_preserve_volume = False
me_base_obj.use_remesh_preserve_attributes = False
me_base_obj.use_mirror_vertex_groups = False
me_base_obj.update()
arm_armature = bpy.data.armatures.new('Armature')  # bones are not reproduced

# ---- objects
ob_armature = bpy.data.objects.new('Armature', arm_armature)
ob_base_obj = bpy.data.objects.new('base.obj', me_base_obj)

# ---- transforms, parenting, visibility, modifiers, constraints
ob_armature.location = (0.0, 0.0, 13.22)
ob_armature.rotation_euler = (-3.349e-07, -2.305, -3.142)
ob_armature.lineart.crease_threshold = 0.0
ob_base_obj.parent = ob_armature
ob_base_obj.matrix_parent_inverse = Matrix(((-0.6698, -9.976e-08, 0.7425, -9.819), (9.976e-08, 1.0, 2.244e-07, -2.967e-06), (-0.7425, 2.244e-07, -0.6698, 8.858), (0.0, 0.0, 0.0, 1.0)))
ob_base_obj.location = (-0.05135, -0.8402, 10.27)
ob_base_obj.rotation_euler = (1.571, -0.0, 0.0)
ob_base_obj.lineart.crease_threshold = 0.0
_vg = ob_base_obj.vertex_groups.new(name='Bone')
for _i, _w in zip([0, 1, 2, 3, 4, 5, 6, 7, 8, 9, 10, 11, 12, 13, 14, 15, 16, 17, 18, 19, 20, 21, 22, 23, 24, 25, 26, 27, 28, 29, 123, 124, 125, 126, 127, 128, 129, 130, 131, 132, 133, 134, 135, 137, 139, 171, 172], [1.0, 1.0, 0.9994, 1.006, 1.001, 1.001, 1.001, 1.001, 0.9994, 1.003, 1.001, 0.9996, 1.001, 1.006, 1.001, 1.008, 1.001, 0.9948, 1.001, 0.9812, 0.9861, 0.9381, 0.9705, 0.8669, 0.9603, 0.9263, 0.8597, 0.7321, 0.9329, 0.7278, 0.9094, 0.888, 0.8151, 0.8039, 0.4125, 0.5105, 0.181, 0.2781, 0.1984, 0.08584, 0.7926, 0.5743, 0.1318, 0.07254, 0.04106, 1.001, 1.002]): _vg.add([_i], _w, 'REPLACE')
_vg = ob_base_obj.vertex_groups.new(name='Bone.001')
for _i, _w in zip([21, 22, 23, 24, 25, 26, 27, 28, 29, 123, 124, 125, 126, 127, 128, 129, 130, 131, 132, 133, 134, 135, 136, 137, 138, 139, 140, 141, 142, 143, 144, 145, 146, 147, 148, 149, 150, 151, 152, 153, 165, 166, 170, 173], [0.06202, 0.009011, 0.1341, 0.02975, 0.07447, 0.1415, 0.2696, 0.06762, 0.2734, 0.09086, 0.1122, 0.1851, 0.1963, 0.5912, 0.4902, 0.8315, 0.7238, 0.8058, 0.9197, 0.2099, 0.4265, 0.874, 1.014, 0.9549, 1.0, 0.9903, 0.9969, 0.9653, 0.7474, 1.031, 0.9503, 0.1323, 0.7773, 0.753, 0.2303, 0.1704, 0.2271, 0.1363, 0.4796, 0.1025, 0.02927, 0.02464, 0.06966, 0.05885]): _vg.add([_i], _w, 'REPLACE')
_vg = ob_base_obj.vertex_groups.new(name='Bone.002')
for _i, _w in zip([119, 120, 141, 142, 144, 145, 146, 147, 148, 149, 150, 151, 152, 153, 160, 164, 165, 166, 167, 168, 169, 170, 173, 174], [0.08085, 0.1294, 0.009475, 0.2453, 0.05211, 0.8503, 0.207, 0.2418, 0.7609, 0.8151, 0.7039, 0.7747, 0.5085, 0.7569, 0.1592, 0.1169, 0.6681, 0.1827, 0.04032, 0.1664, 0.1169, 0.7182, 0.8724, 0.7008]): _vg.add([_i], _w, 'REPLACE')
_vg = ob_base_obj.vertex_groups.new(name='Bone.003')
for _i, _w in zip([36, 102, 103, 104, 112, 113, 116, 119, 120, 155, 156, 157, 158, 159, 160, 161, 162, 164, 165, 166, 168, 169, 173, 174], [0.04094, 0.07189, 0.02127, 0.1795, 0.7816, 0.07695, 0.1037, 0.1138, 0.009068, 0.8079, 0.2183, 0.8291, 0.5869, 0.2985, 0.6851, 0.9228, 0.7996, 0.7758, 0.2363, 0.16, 0.6431, 0.01208, 0.08215, 0.2854]): _vg.add([_i], _w, 'REPLACE')
_vg = ob_base_obj.vertex_groups.new(name='Bone.004')
for _i, _w in zip([175, 176, 177, 178, 179, 180, 181, 182, 183, 184, 185, 186, 187, 188, 189, 190, 191, 192, 193, 194, 195, 196, 197, 198, 199, 200, 201, 202, 203, 204, 205, 303, 304, 305, 306, 307, 308, 309, 310, 311, 312, 313, 314, 315, 316, 317, 320, 321, 323, 342, 343, 344], [0.9999, 0.9999, 0.9992, 0.9871, 0.9997, 0.9995, 0.9992, 0.9997, 0.9996, 0.9978, 0.9998, 1.001, 0.9997, 1.001, 0.9991, 0.9994, 0.9996, 1.002, 1.0, 0.9999, 1.001, 0.9907, 0.9362, 0.9088, 0.9869, 1.0, 0.8308, 0.9517, 0.7643, 1.046, 0.8822, 0.7085, 0.8623, 0.7806, 0.9928, 0.5044, 0.8498, 0.7749, 0.828, 0.112, 0.5567, 0.1056, 0.1451, 0.09831, 0.05621, 0.1729, 0.1645, 0.08486, 0.05646, 0.9998, 0.9943, 1.005]): _vg.add([_i], _w, 'REPLACE')
_vg = ob_base_obj.vertex_groups.new(name='Bone.005')
for _i, _w in zip([197, 198, 201, 202, 203, 205, 292, 299, 302, 303, 304, 305, 307, 308, 309, 310, 311, 312, 313, 314, 315, 316, 317, 318, 319, 320, 321, 322, 323, 324, 325, 326, 327, 328, 329, 330, 331, 332, 338, 339, 340, 341], [0.06389, 0.09119, 0.1683, 0.0469, 0.2352, 0.118, 0.05328, 0.09773, 0.2681, 0.2956, 0.1382, 0.2229, 0.496, 0.1507, 0.2274, 0.1732, 0.8875, 0.4449, 0.9053, 0.8517, 0.9318, 0.9643, 0.8288, 0.998, 1.041, 0.818, 0.8304, 0.7795, 0.9484, 1.004, 0.8523, 0.8513, 0.4615, 0.5469, 0.9421, 0.9116, 0.9354, 0.1141, 0.04786, 0.1536, 0.1422, 0.1441]): _vg.add([_i], _w, 'REPLACE')
_vg = ob_base_obj.vertex_groups.new(name='Bone.006')
for _i, _w in zip([302, 319, 321, 322, 325, 326, 327, 328, 330, 331, 332, 336, 337, 338, 339, 340, 341], [0.2022, 0.00216, 0.07986, 0.2092, 0.1298, 0.1299, 0.5174, 0.3904, 0.05891, 0.06555, 0.7262, 0.02416, 0.04582, 0.7482, 0.2352, 0.102, 0.8056]): _vg.add([_i], _w, 'REPLACE')
_vg = ob_base_obj.vertex_groups.new(name='Bone.007')
for _i, _w in zip([206, 211, 278, 279, 280, 282, 287, 288, 294, 302, 332, 333, 334, 335, 336, 337, 338, 341], [0.06816, 0.00719, 0.06159, 0.01285, 0.1432, 0.02982, 0.0511, 0.9298, 0.122, 0.2212, 0.1189, 0.9108, 0.7854, 0.806, 0.9127, 0.8836, 0.06261, 0.01796]): _vg.add([_i], _w, 'REPLACE')
_vg = ob_base_obj.vertex_groups.new(name='Bone.008')
for _i, _w in zip([32, 37, 45, 49, 50, 54, 55, 57, 63, 67, 69, 77, 83, 114, 115, 116, 119, 120, 121, 154, 163, 164, 165, 167, 168, 169, 170], [0.1227, 0.1504, 0.02448, 0.7883, 0.678, 0.7608, 0.02182, 0.6733, 0.02768, 0.02832, 0.02749, 0.06141, 0.2729, 0.8443, 0.1123, 0.06704, 0.6198, 0.1636, 0.6363, 0.1677, 0.9397, 0.03618, 0.03454, 0.07442, 0.1412, 0.008392, 0.07053]): _vg.add([_i], _w, 'REPLACE')
_vg = ob_base_obj.vertex_groups.new(name='Bone.009')
for _i, _w in zip([50, 51, 52, 53, 54, 55, 56, 57, 58, 59, 60, 61, 62, 63, 64, 65, 121], [0.07451, 0.9793, 0.9678, 0.9808, 0.0751, 0.951, 0.997, 0.06607, 0.9985, 1.001, 0.9994, 1.001, 1.0, 0.9495, 1.0, 0.9986, 0.04375]): _vg.add([_i], _w, 'REPLACE')
_vg = ob_base_obj.vertex_groups.new(name='Bone.011')
for _i, _w in zip([30, 31, 32, 33, 34, 35, 36, 37, 38, 39, 40, 41, 42, 43, 44, 45, 46, 47, 48, 50], [0.9477, 0.9283, 0.04761, 1.0, 1.001, 1.016, 0.1447, 0.1348, 1.001, 1.0, 0.9993, 1.001, 0.9921, 0.9555, 0.9452, 0.01991, 0.999, 0.8937, 0.9998, 0.004116]): _vg.add([_i], _w, 'REPLACE')
_vg = ob_base_obj.vertex_groups.new(name='Bone.013')
for _i, _w in zip([49, 57, 67, 68, 70, 77, 83, 88, 90, 114, 115, 118, 121, 154], [0.1241, 0.1486, 0.8555, 0.7589, 0.113, 0.667, 0.5899, 0.07714, 0.02991, 0.05598, 0.05371, 0.03837, 0.08922, 0.7831]): _vg.add([_i], _w, 'REPLACE')
_vg = ob_base_obj.vertex_groups.new(name='Bone.010')
for _i, _w in zip([30, 31, 32, 36, 37, 43, 44, 45, 47, 49, 50, 54, 112, 114, 116, 121, 122, 157, 158, 159, 161], [0.0388, 0.07031, 0.8027, 0.7975, 0.6929, 0.02002, 0.05118, 0.9139, 0.1252, 0.05628, 0.2033, 0.1277, 0.06455, 0.0288, 0.8154, 0.2099, 0.9376, 0.1254, 0.3703, 0.765, 0.02492]): _vg.add([_i], _w, 'REPLACE')
_vg = ob_base_obj.vertex_groups.new(name='Bone.012')
for _i, _w in zip([101, 102, 103, 104, 105, 106, 107, 108, 109, 110, 111, 112, 113, 155, 156, 158, 160, 162], [1.008, 0.9241, 0.963, 0.8217, 1.027, 1.0, 1.007, 1.012, 1.003, 0.9887, 1.004, 0.1546, 0.9178, 0.1516, 0.7988, 0.0475, 0.136, 0.1683]): _vg.add([_i], _w, 'REPLACE')
_vg = ob_base_obj.vertex_groups.new(name='Bone.014')
for _i, _w in zip([57, 66, 68, 69, 70, 71, 72, 73, 74, 75, 76, 77, 78, 79, 80, 81, 82, 83, 84], [0.09325, 0.9686, 0.06779, 0.9474, 0.03616, 1.001, 0.9986, 1.0, 0.9999, 0.9431, 0.967, 0.06943, 1.0, 1.002, 0.9971, 0.9975, 0.9687, 0.06246, 1.0]): _vg.add([_i], _w, 'REPLACE')
_vg = ob_base_obj.vertex_groups.new(name='Bone.015')
for _i, _w in zip([67, 68, 70, 77, 83, 85, 87, 88, 89, 90, 100, 114, 115, 117, 118, 119, 120, 150, 151, 153, 154, 164, 166, 167, 168, 169, 170, 174], [0.06793, 0.1003, 0.5601, 0.1203, 0.01307, 0.04716, 0.4911, 0.4861, 0.9027, 0.1237, 0.1012, 0.0127, 0.7035, 0.03286, 0.9154, 0.133, 0.639, 0.0472, 0.06602, 0.1141, 0.004704, 0.06247, 0.6066, 0.7797, 0.01033, 0.8382, 0.1224, 0.006578]): _vg.add([_i], _w, 'REPLACE')
_vg = ob_base_obj.vertex_groups.new(name='Bone.016')
for _i, _w in zip([68, 70, 77, 85, 86, 87, 88, 89, 90, 91, 92, 93, 94, 95, 96, 97, 98, 99, 100, 115, 117, 118, 167], [0.06251, 0.2764, 0.07633, 0.9401, 0.9867, 0.4997, 0.4256, 0.07483, 0.8196, 0.9998, 1.0, 0.9974, 1.001, 1.001, 1.001, 1.006, 1.001, 0.981, 0.8927, 0.1153, 0.9477, 0.01713, 0.06923]): _vg.add([_i], _w, 'REPLACE')
_vg = ob_base_obj.vertex_groups.new(name='Bone.025')
for _i, _w in zip([277, 278, 279, 280, 281, 282, 283, 284, 285, 286, 287, 288, 333, 334, 335, 337], [1.041, 0.9373, 0.9661, 0.8519, 0.9982, 0.9559, 0.9956, 1.053, 1.008, 1.036, 0.9448, 0.04698, 0.08024, 0.07306, 0.1189, 0.005228]): _vg.add([_i], _w, 'REPLACE')
_vg = ob_base_obj.vertex_groups.new(name='Bone.017')
for _i, _w in zip([206, 207, 208, 209, 211, 212, 213, 221, 222, 231, 237, 289, 290, 294, 296, 300, 334, 335, 337], [0.6386, 0.8596, 0.07166, 0.07902, 0.8749, 0.7993, 0.8197, 0.1387, 0.06567, 0.2955, 0.1219, 0.04857, 0.936, 0.7667, 0.0128, 0.06792, 0.1126, 0.061, 0.001836]): _vg.add([_i], _w, 'REPLACE')
_vg = ob_base_obj.vertex_groups.new(name='Bone.024')
for _i, _w in zip([206, 207, 208, 209, 210, 211, 212, 213, 214, 215, 216, 217, 218, 219, 220, 221, 222, 223, 224], [0.01712, 0.05273, 0.9234, 0.9116, 0.9737, 0.07662, 0.06218, 0.06296, 0.9924, 1.001, 1.045, 1.0, 1.0, 1.002, 1.006, 0.853, 0.9271, 1.001, 1.0]): _vg.add([_i], _w, 'REPLACE')
_vg = ob_base_obj.vertex_groups.new(name='Bone.018')
for _i, _w in zip([206, 207, 212, 213, 227, 231, 232, 236, 237, 244, 248, 257, 289, 293, 294, 296, 297, 298, 299, 300, 302, 338, 339, 340], [0.2719, 0.07091, 0.09877, 0.08563, 0.1075, 0.4663, 0.6668, 0.05056, 0.6866, 0.01474, 0.05614, 0.2116, 0.8103, 0.1244, 0.09099, 0.8961, 0.1222, 0.6806, 0.04297, 0.8066, 0.08575, 0.05994, 0.07686, 0.05293]): _vg.add([_i], _w, 'REPLACE')
_vg = ob_base_obj.vertex_groups.new(name='Bone.023')
for _i, _w in zip([212, 213, 225, 226, 227, 228, 229, 230, 231, 232, 233, 234, 235, 236, 237, 238, 239, 240, 241, 242, 298], [0.01865, 0.001798, 0.9784, 0.9889, 0.8507, 1.0, 0.9992, 0.973, 0.2045, 0.1055, 0.9982, 1.001, 1.0, 0.934, 0.1473, 1.0, 0.9985, 0.9979, 0.971, 1.0, 0.1708]): _vg.add([_i], _w, 'REPLACE')
_vg = ob_base_obj.vertex_groups.new(name='Bone.019')
for _i, _w in zip([232, 243, 244, 257, 262, 267, 270, 289, 291, 293, 297, 298, 300, 301], [0.09083, 0.06702, 0.5569, 0.5904, 0.4028, 0.151, 0.07178, 0.06485, 0.09234, 0.02012, 0.8056, 0.1103, 0.05377, 0.8261]): _vg.add([_i], _w, 'REPLACE')
_vg = ob_base_obj.vertex_groups.new(name='Bone.022')
for _i, _w in zip([232, 243, 244, 245, 246, 247, 248, 249, 250, 251, 252, 253, 254, 255, 256, 257, 258, 259, 260, 262, 267, 297, 301], [0.1181, 0.9047, 0.1292, 0.9929, 0.9733, 0.9982, 0.9204, 1.001, 1.003, 0.9898, 1.017, 1.001, 1.005, 0.9667, 0.9668, 0.0726, 0.9977, 0.9801, 0.9999, 0.01594, 0.0117, 0.006023, 0.06412]): _vg.add([_i], _w, 'REPLACE')
_vg = ob_base_obj.vertex_groups.new(name='Bone.020')
for _i, _w in zip([244, 257, 262, 263, 266, 267, 268, 270, 289, 291, 292, 293, 295, 296, 299, 300, 301, 302, 328, 329, 330, 332, 338, 339, 340], [0.07872, 0.06376, 0.3655, 0.04172, 0.9509, 0.1114, 0.7026, 0.2031, 0.04519, 0.5017, 0.9355, 0.7467, 0.1826, 0.02552, 0.8038, 0.02489, 0.05226, 0.301, 0.055, 0.01842, 0.007778, 0.02198, 0.08327, 0.5336, 0.7352]): _vg.add([_i], _w, 'REPLACE')
_vg = ob_base_obj.vertex_groups.new(name='Bone.021')
for _i, _w in zip([244, 257, 261, 262, 263, 264, 265, 266, 267, 268, 269, 270, 271, 272, 273, 274, 275, 276, 291, 293, 295, 301], [0.1993, 0.02481, 0.9912, 0.1941, 0.9549, 1.0, 0.9897, 0.03637, 0.6968, 0.2795, 0.9948, 0.7177, 0.9986, 0.9994, 0.9997, 0.9999, 0.9965, 0.9958, 0.3604, 0.07212, 0.7979, 0.02666]): _vg.add([_i], _w, 'REPLACE')
_m = ob_base_obj.modifiers.new('Armature', 'ARMATURE')
_m.object = ob_armature

# ---- collection membership
col_collection_1.objects.link(ob_armature)
col_collection_1.objects.link(ob_base_obj)

# ---- scene / render settings (as saved in the file)
scene.frame_start = 1; scene.frame_end = 250; scene.frame_set(24)
scene.render.engine = 'BLENDER_EEVEE_NEXT'
scene.render.resolution_percentage = 50
scene.render.dither_intensity = 0.0
scene.cycles.use_denoising = False
scene.cycles.samples = 10
scene.cycles.sampling_pattern = 'TABULATED_SOBOL'
scene.cycles.light_sampling_threshold = 0.0
scene.cycles.use_adaptive_sampling = False
scene.cycles.use_light_tree = False
scene.cycles.blur_glossy = 0.0
scene.cycles.pixel_filter_type = 'GAUSSIAN'
scene.cycles.sample_clamp_indirect = 0.0
scene.view_settings.view_transform = 'Standard'
bpy.context.view_layer.update()

# ---- added for rendering (the .blend has no active camera and no usable light): camera, sun
cam_auto = bpy.data.cameras.new('AutoCamera')
cam_auto.lens = 50.0
cam_auto.sensor_width = 36.0
cam_auto.clip_end = 1000.0
ob_auto_camera = bpy.data.objects.new('AutoCamera', cam_auto)
scene.collection.objects.link(ob_auto_camera)
ob_auto_camera.location = (14.6488, -18.2626, 22.3078)
ob_auto_camera.rotation_euler = (1.09748, -7.21219e-08, 0.694738)
scene.camera = ob_auto_camera
light_auto_sun = bpy.data.lights.new('AutoSun', 'SUN')
light_auto_sun.energy = 3.0
light_auto_sun.angle = 0.0523599
ob_auto_sun = bpy.data.objects.new('AutoSun', light_auto_sun)
scene.collection.objects.link(ob_auto_sun)
ob_auto_sun.rotation_euler = (0.872665, 0.174533, 0.523599)
bpy.context.view_layer.update()
